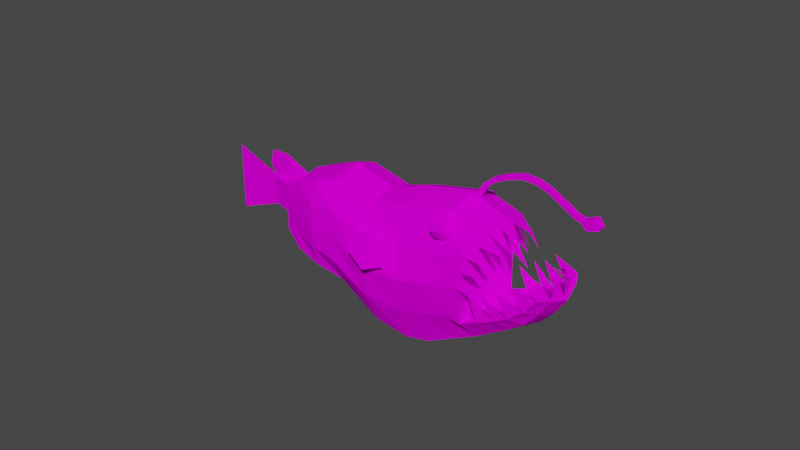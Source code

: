 # Source: Anglerfish.blend  (saved by Blender 2.90.8; exported with 4.5.12 LTS)
import bpy
from mathutils import Matrix  # noqa: F401  (used for matrix-valued properties, if any)

bpy.ops.wm.read_factory_settings(use_empty=True)
scene = bpy.context.scene
scene.name = 'Scene'

# ---- collections
col_collection = bpy.data.collections.new('Collection'); scene.collection.children.link(col_collection)

# ---- images (referenced by path relative to the original .blend; pixels are not part of the script)
import os
ASSET_DIR = os.environ.get("B2B_ASSET_DIR", "")  # directory of the original .blend (textures are referenced by path, not embedded)
HERE = os.path.dirname(os.path.abspath(__file__))  # packed textures are extracted next to this script under _unpacked/

def load_image(name, relpath, width, height, colorspace="sRGB"):
    """Load a texture the original file referenced (path relative to the .blend, or extracted next to this script)."""
    p = next((c for c in (os.path.join(HERE, relpath), os.path.join(ASSET_DIR, relpath)) if relpath and os.path.exists(c)), "")
    if p:
        img = bpy.data.images.load(p, check_existing=True)
        img.name = name
    else:  # same state as the original file: an image datablock whose file is absent (Cycles renders it pink)
        img = bpy.data.images.new(name, width, height)
        img.source = "FILE"
        img.filepath = "//" + (relpath or name)
    img.colorspace_settings.name = colorspace
    return img
img_anglerfish_png = load_image('anglerfish.png', 'anglerfish.png', 1024, 1024, 'sRGB')

# ---- materials (node trees are filled in below, after node groups)
mat_m_anglerfish = bpy.data.materials.new('m_anglerfish')
mat_m_anglerfish.use_transparent_shadow = False

# ---- material node trees
mat_m_anglerfish.use_nodes = True; mat_m_anglerfish.node_tree.nodes.clear()
_N = mat_m_anglerfish.node_tree.nodes; _L = mat_m_anglerfish.node_tree.links
n0 = _N.new('ShaderNodeBsdfPrincipled'); n0.name = 'Principled BSDF'; n0.location = (10, 300)
n0.distribution = 'GGX'
n0.subsurface_method = 'BURLEY'
n0.inputs[2].default_value = 0.0
n0.inputs[3].default_value = 1.45
n0.inputs[13].default_value = 0.0
n0.inputs[27].default_value = (0.0, 0.0, 0.0, 1.0)
n0.inputs[28].default_value = 1.0
n1 = _N.new('ShaderNodeOutputMaterial'); n1.name = 'Material Output'; n1.location = (300, 300)
n2 = _N.new('ShaderNodeTexImage'); n2.name = 'Image Texture'; n2.location = (-480, 255)
n2.image = img_anglerfish_png
n2.interpolation = 'Closest'
n3 = _N.new('ShaderNodeMix'); n3.name = 'Mix'; n3.location = (-183, 149)
n3.data_type = 'RGBA'
n3.blend_type = 'OVERLAY'
n3.inputs[0].default_value = 1.0
n4 = _N.new('ShaderNodeVertexColor'); n4.name = 'Vertex Color'; n4.location = (-469, -6)
_L.new(n0.outputs[0], n1.inputs[0])
_L.new(n3.outputs[2], n0.inputs[0])
_L.new(n2.outputs[0], n3.inputs[6])
_L.new(n4.outputs[0], n3.inputs[7])
n1.is_active_output = True

# ---- world
world_world = bpy.data.worlds.new('World'); scene.world = world_world
world_world.use_nodes = True; world_world.node_tree.nodes.clear()
_N = world_world.node_tree.nodes; _L = world_world.node_tree.links
n0 = _N.new('ShaderNodeOutputWorld'); n0.name = 'World Output'; n0.location = (300, 300)
n1 = _N.new('ShaderNodeBackground'); n1.name = 'Background'; n1.location = (10, 300)
n1.inputs[0].default_value = (0.05088, 0.05088, 0.05088, 1.0)
_L.new(n1.outputs[0], n0.inputs[0])
n0.is_active_output = True
world_world.color = (0.05088, 0.05088, 0.05088)
world_world.use_sun_shadow = False
world_world.sun_shadow_jitter_overblur = 0.0

# ---- meshes
me_cube_001 = bpy.data.meshes.new('Cube.001')
me_cube_001.from_pydata([(-1.0, 1.0, -1.0), (1.0, -1.0, -1.0), (1.693, -1.0, -0.03218), (1.693, 1.0, -0.03218), (44.62, 2.356, 2.436), (-62.01, -12.7, -10.26), (-73.48, -12.11, -6.542), (27.82, -10.82, -6.773), (14.67, -10.82, -1.059), (-15.53, -10.82, -10.62), (-35.38, -10.82, -4.188), (-54.61, -10.82, -4.507), (-37.4, -10.82, -10.09), (-71.4, -11.02, -9.877), (-77.5, -10.79, -7.69), (-79.26, -3.542, -9.856), (-83.91, -3.542, -8.352), (10.47, -10.82, -9.299), (-11.97, -10.82, -2.025), (-22.0, -10.82, -2.851), (0.5548, -10.82, -10.16), (-64.9, -12.94, -9.319), (-67.78, -13.45, -8.385), (-70.64, -12.84, -7.459), (14.96, -19.08, -4.155), (22.08, -17.55, -6.057), (-30.42, -16.97, -5.796), (-25.45, -19.07, -7.404), (-20.49, -16.97, -9.012), (-50.31, -16.97, -5.902), (-46.04, -17.46, -7.281), (-41.7, -16.97, -8.691), (-73.13, -10.92, -9.319), (-74.85, -10.93, -8.762), (-76.57, -10.92, -8.204), (-81.59, -3.199, -9.104), (-82.75, -3.28, -8.728), (-80.43, -3.28, -9.48), (-6.363, -16.24, -3.844), (-0.7518, -19.07, -5.662), (4.859, -16.24, -7.481), (-16.36, -16.2, -4.678), (-10.72, -19.07, -6.506), (-5.084, -16.2, -8.333), (-88.81, -0.6032, -10.34), (-93.46, -0.6032, -8.837), (-89.97, -0.4484, -9.965), (-91.13, -0.3981, -9.589), (-92.3, -0.4484, -9.213), (-64.05, -13.45, -5.524), (-49.7, -13.45, -10.17), (-53.33, -16.2, -8.993), (-56.92, -16.84, -7.827), (-60.5, -16.2, -6.669), (-16.69, -21.25, -6.154), (-26.4, -22.78, -4.62), (-19.08, -19.92, -4.96), (-33.3, -24.42, -5.34), (-31.5, -25.42, -6.236), (-22.26, -25.07, -6.679), (19.15, -10.82, -8.036), (-2.64, -10.82, -1.199), (12.93, -16.9, -6.48), (8.793, -19.07, -4.841), (4.653, -16.9, -3.201), (47.01, -8.929, -2.163), (44.0, -14.01, -2.097), (27.89, -16.84, -5.3), (33.69, -16.14, -4.543), (37.48, -15.64, -3.98), (41.45, -14.72, -3.107), (45.39, -9.308, -3.222), (42.52, -9.687, -4.234), (38.12, -10.07, -5.066), (32.97, -10.44, -5.92), (29.32, -16.83, -3.05), (18.52, -18.32, -5.106), (10.86, -17.98, -5.66), (6.723, -17.98, -4.021), (1.007, -13.86, -2.2), (13.71, -14.18, -1.751), (25.25, -17.98, -3.649), (21.12, -16.63, -4.391), (32.43, -15.65, -2.235), (23.49, -9.94, -1.717), (23.11, -11.97, -2.536), (12.75, -17.54, -2.442), (13.85, -18.31, -3.299), (23.07, -14.0, -3.115), (24.53, -17.07, -4.202), (46.18, -7.007, -2.239), (38.55, -8.717, -1.656), (38.43, -1.295, -1.453), (44.15, -4.651, -1.628), (44.25, -2.185, -1.577), (15.91, -5.411, -0.8973), (24.83, -7.981, -1.469), (28.7, -5.781, -1.593), (22.92, -3.405, -0.9232), (22.35, -6.173, -0.9635), (-0.08913, 1.0, 0.08422), (-1.0, -1.0, -1.0), (-0.08913, -1.0, 0.08422), (1.0, 1.0, -1.0), (2.578, 1.0, 0.7422), (2.578, -1.0, 0.7422), (3.988, -1.0, 0.5603), (3.988, 1.0, 0.5603), (10.55, -1.0, 1.73), (10.55, 1.0, 1.73), (11.8, 1.0, 1.529), (11.8, -1.0, 1.529), (7.79, -1.0, 1.103), (6.537, -1.0, 1.303), (6.537, 1.0, 1.303), (7.79, 1.0, 1.103), (3.909, 1.0, 0.5512), (3.909, -1.0, 0.5512), (2.656, -1.0, 0.7513), (2.656, 1.0, 0.7513), (34.1, 1.0, 2.085), (34.35, 1.0, 1.83), (34.35, -1.0, 1.83), (34.1, -1.0, 2.085), (13.16, -1.0, 1.972), (19.13, -1.0, 2.217), (25.22, -1.0, 2.25), (25.48, -1.0, 1.996), (19.64, -1.0, 1.969), (13.98, -1.0, 1.738), (13.98, 1.0, 1.738), (19.64, 1.0, 1.969), (19.13, 1.0, 2.217), (13.16, 1.0, 1.972), (31.09, -1.0, 2.136), (31.35, -1.0, 1.881), (31.35, 1.0, 1.881), (31.09, 1.0, 2.136), (25.48, 1.0, 1.996), (25.22, 1.0, 2.25), (40.85, 1.0, 2.047), (40.44, 1.0, 1.796), (40.44, -1.0, 1.796), (40.85, -1.0, 2.047), (37.77, -1.0, 1.755), (37.77, 1.0, 1.755), (37.51, 1.0, 2.01), (37.51, -1.0, 2.01), (47.86, 1.0, 2.046), (48.27, 1.0, 2.297), (48.27, -1.0, 2.297), (47.86, -1.0, 2.046), (44.33, -2.356, 1.745), (44.33, 2.356, 1.745), (44.62, -2.356, 2.436), (-62.01, 12.7, -10.26), (-73.48, 12.11, -6.542), (27.82, 10.82, -6.773), (-61.32, 0.0, -10.48), (-74.39, 0.0, -6.248), (28.91, 0.0, -7.125), (-15.53, 10.82, -10.62), (-35.38, 10.82, -4.188), (-36.44, 0.0, -3.844), (-13.84, 0.0, -11.17), (-54.61, 10.82, -4.507), (-36.31, 0.0, -10.44), (-37.4, 10.82, -10.09), (-55.92, 0.0, -4.084), (-71.4, 11.02, -9.877), (-77.5, 10.79, -7.69), (-70.28, 0.0, -10.24), (-76.77, 0.0, -7.024), (-83.91, 3.542, -8.352), (-79.26, 3.542, -9.856), (-78.47, 0.0, -10.11), (-84.92, 0.0, -8.024), (10.47, 10.82, -9.299), (-13.4, 0.0, -1.564), (-11.97, 10.82, -2.025), (12.17, 0.0, -9.848), (-22.0, 10.82, -2.851), (2.382, 0.0, -10.75), (0.5548, 10.82, -10.16), (-23.31, 0.0, -2.428), (-64.9, 12.94, -9.319), (-67.78, 13.45, -8.385), (-70.64, 12.84, -7.459), (12.75, 17.54, -2.442), (14.96, 19.08, -4.155), (22.08, 17.55, -6.057), (8.562, 0.0, -2.543), (10.75, 0.0, -4.256), (22.08, 0.0, -6.057), (-30.42, 16.97, -5.796), (-25.45, 19.07, -7.404), (-20.49, 16.97, -9.012), (-50.31, 16.97, -5.902), (-46.04, 17.46, -7.281), (-41.7, 16.97, -8.691), (-73.13, 10.92, -9.319), (-74.85, 10.93, -8.762), (-76.57, 10.92, -8.204), (-80.43, 3.28, -9.48), (-81.59, 3.199, -9.104), (-82.75, 3.28, -8.728), (-105.7, 0.0, -12.43), (-114.3, 0.0, -9.649), (-117.1, 0.0, -8.721), (-6.363, 16.24, -3.844), (-0.7518, 19.07, -5.662), (4.859, 16.24, -7.481), (-16.36, 16.2, -4.678), (-10.72, 19.07, -6.506), (-5.084, 16.2, -8.333), (-88.81, 0.6032, -10.34), (-93.46, 0.6032, -8.837), (-88.6, 0.0, -10.41), (-93.89, 0.0, -8.696), (-89.97, 0.4484, -9.965), (-91.13, 0.3981, -9.589), (-92.3, 0.4484, -9.213), (-92.57, 0.0, -9.125), (-91.24, 0.0, -9.553), (-89.92, 0.0, -9.982), (-111.4, 0.0, -10.58), (-108.5, 0.0, -11.51), (-64.05, 13.45, -5.524), (-41.49, 0.0, -10.5), (-49.7, 13.45, -10.17), (-65.15, 0.0, -5.166), (-53.33, 16.2, -8.993), (-56.92, 16.84, -7.827), (-60.5, 16.2, -6.669), (-35.04, 0.0, -11.77), (-45.04, 0.0, -11.15), (-22.26, 25.07, -6.679), (-33.3, 24.42, -5.34), (-31.5, 25.42, -6.236), (-26.4, 22.78, -4.62), (-16.69, 21.25, -6.154), (-19.08, 19.92, -4.96), (-91.08, 0.0, -6.919), (-99.08, 0.0, -7.362), (-98.29, 0.0, -8.244), (19.15, 10.82, -8.036), (-3.756, 0.0, -0.7475), (-2.64, 10.82, -1.199), (20.54, 0.0, -8.486), (12.93, 16.9, -6.48), (8.793, 19.07, -4.841), (4.653, 16.9, -3.201), (47.01, 8.929, -2.163), (49.63, 0.0, -2.336), (44.0, 14.01, -2.097), (48.36, 0.0, -2.382), (27.89, 16.84, -5.3), (33.69, 16.14, -4.543), (37.48, 15.64, -3.98), (41.45, 14.72, -3.107), (43.97, 0.0, -3.294), (40.72, 0.0, -4.184), (36.32, 0.0, -4.849), (30.93, 0.0, -5.639), (34.19, 0.0, -6.262), (39.47, 0.0, -5.399), (44.54, 0.0, -4.506), (47.93, 0.0, -3.411), (45.39, 9.308, -3.222), (42.52, 9.687, -4.234), (38.12, 10.07, -5.066), (32.97, 10.44, -5.92), (14.67, 10.82, -1.059), (17.16, 0.0, -0.7356), (25.54, 0.0, -6.43), (29.32, 16.83, -3.05), (18.52, 18.32, -5.106), (10.86, 17.98, -5.66), (6.723, 17.98, -4.021), (1.007, 13.86, -2.2), (13.71, 14.18, -1.751), (25.25, 17.98, -3.649), (21.12, 16.63, -4.391), (32.43, 15.65, -2.235), (23.49, 9.94, -1.717), (23.11, 11.97, -2.536), (13.85, 18.31, -3.299), (23.07, 14.0, -3.115), (24.53, 17.07, -4.202), (46.18, 7.007, -2.239), (38.55, 8.717, -1.656), (38.43, 1.295, -1.453), (44.15, 4.651, -1.628), (44.25, 2.185, -1.577), (15.91, 5.411, -0.8973), (24.83, 7.981, -1.469), (28.7, 5.781, -1.593), (22.92, 3.405, -0.9232), (22.35, 6.173, -0.9635), (-7.456, -10.63, -1.766), (-8.769, -11.45, -2.119), (-8.485, -12.57, -2.496), (-6.68, -13.7, -2.796), (-3.838, -14.52, -2.938), (-4.898, -10.32, -1.531), (-1.78, -10.63, -1.477), (1.062, -11.45, -1.619), (2.867, -12.57, -1.919), (3.151, -13.7, -2.296), (1.838, -14.52, -2.65), (-0.7198, -14.82, -2.885), (-3.558, -13.08, -1.433), (-2.017, -15.71, -1.543), (-0.688, -17.49, -1.831), (0.07233, -17.96, -2.22), (0.0607, -16.98, -2.606), (-6.396, -13.08, -1.577), (-6.932, -15.71, -1.793), (-6.364, -17.49, -2.119), (-4.843, -17.96, -2.47), (-2.777, -16.98, -2.75), (-1.701, 10.62, -1.473), (1.142, 11.44, -1.615), (2.947, 12.57, -1.915), (3.231, 13.69, -2.292), (1.918, 14.51, -2.646), (-4.819, 10.32, -1.527), (-7.377, 10.62, -1.762), (-8.69, 11.44, -2.115), (-8.406, 12.57, -2.492), (-6.601, 13.69, -2.792), (-3.759, 14.51, -2.934), (-0.6407, 14.82, -2.881), (-6.317, 13.07, -1.573), (-6.853, 15.7, -1.789), (-6.285, 17.48, -2.115), (-4.764, 17.95, -2.466), (-2.698, 16.97, -2.746), (-3.478, 13.07, -1.429), (-1.938, 15.7, -1.539), (-0.6089, 17.48, -1.827), (0.1515, 17.95, -2.216), (0.1398, 16.97, -2.602)], [(274, 193), (263, 274)], [(101, 102, 100, 0), (0, 100, 3, 103), (103, 3, 2, 1), (1, 2, 102, 101), (0, 103, 1, 101), (2, 3, 107, 106), (102, 2, 106, 105), (3, 100, 104, 107), (128, 131, 138, 127), (132, 125, 126, 139), (131, 132, 139, 138), (126, 127, 135, 134), (139, 126, 134, 137), (127, 138, 136, 135), (153, 4, 149, 148), (4, 154, 150, 149), (140, 143, 154, 4), (141, 140, 4, 153), (191, 273, 8, 80, 86), (53, 49, 6, 23), (248, 160, 7, 60), (230, 159, 6, 49), (6, 159, 172, 14), (184, 163, 10, 19), (166, 164, 9, 12), (41, 19, 10, 26), (228, 166, 12, 50), (163, 168, 11, 10), (26, 10, 11, 29), (158, 5, 13, 171), (23, 6, 14, 34), (171, 13, 15, 175), (14, 172, 176, 16), (34, 14, 16, 36), (35, 36, 48, 47), (64, 79, 61, 18, 38), (246, 178, 18, 61), (182, 180, 17, 20), (164, 182, 20, 9), (38, 18, 19, 41), (178, 184, 19, 18), (17, 40, 43, 20), (40, 39, 42, 43), (39, 38, 41, 42), (60, 62, 40, 17), (62, 77, 63, 39, 40), (63, 78, 64, 38, 39), (37, 35, 47, 46), (16, 176, 218, 45), (15, 37, 46, 44), (13, 32, 37, 15), (32, 33, 35, 37), (33, 34, 36, 35), (5, 21, 32, 13), (21, 22, 33, 32), (22, 23, 34, 33), (9, 28, 31, 12), (28, 27, 30, 31), (27, 26, 29, 30), (20, 43, 28, 9), (43, 42, 27, 28), (42, 41, 26, 27), (50, 51, 21, 5), (51, 52, 22, 21), (52, 53, 23, 22), (260, 70, 66, 90, 255), (193, 192, 24, 76, 25), (192, 191, 86, 87, 24), (48, 45, 218, 222), (44, 46, 224, 217), (46, 47, 223, 224), (47, 48, 222, 223), (175, 15, 44, 217), (36, 16, 45, 48), (30, 29, 53, 52), (31, 30, 52, 51), (12, 31, 51, 50), (158, 228, 50, 5), (168, 230, 49, 11), (29, 11, 49, 53), (41, 42, 54, 56), (56, 54, 59, 55), (55, 59, 58, 57), (24, 87, 78, 63), (25, 76, 77, 62), (7, 25, 62, 60), (273, 246, 61, 8), (86, 80, 79, 64), (180, 248, 60, 17), (253, 255, 90, 65), (71, 267, 253, 65), (70, 71, 65, 66), (25, 7, 74, 67), (67, 74, 73, 68), (68, 73, 72, 69), (69, 72, 71, 70), (7, 160, 264, 74), (74, 264, 265, 73), (73, 265, 266, 72), (72, 266, 267, 71), (193, 25, 67, 263), (263, 67, 68, 262), (262, 68, 69, 261), (261, 69, 70, 260), (86, 87, 24), (273, 8, 95), (70, 69, 75), (69, 68, 81), (77, 76, 24, 63), (78, 87, 86, 64), (79, 80, 8, 61), (68, 67, 82), (70, 66, 83), (8, 80, 84), (80, 86, 85), (86, 87, 88), (24, 87, 89), (66, 90, 91), (65, 90, 66), (90, 255, 94, 93), (95, 8, 96), (93, 94, 92), (273, 95, 99, 98), (98, 99, 97), (145, 141, 142, 144), (102, 105, 104, 100), (119, 114, 115, 116), (118, 113, 114, 119), (115, 110, 111, 112), (112, 111, 108, 113), (116, 115, 112, 117), (117, 112, 113, 118), (114, 109, 110, 115), (113, 108, 109, 114), (104, 119, 116, 107), (105, 118, 119, 104), (107, 116, 117, 106), (106, 117, 118, 105), (110, 130, 129, 111), (130, 131, 128, 129), (108, 124, 133, 109), (124, 125, 132, 133), (109, 133, 130, 110), (133, 132, 131, 130), (111, 129, 124, 108), (129, 128, 125, 124), (128, 127, 126, 125), (135, 122, 123, 134), (139, 137, 136, 138), (137, 120, 121, 136), (136, 121, 122, 135), (134, 123, 120, 137), (153, 148, 151, 152), (146, 140, 141, 145), (144, 142, 143, 147), (147, 143, 140, 146), (123, 147, 146, 120), (122, 144, 147, 123), (120, 146, 145, 121), (121, 145, 144, 122), (149, 150, 151, 148), (152, 151, 150, 154), (142, 152, 154, 143), (141, 153, 152, 142), (191, 188, 280, 272, 273), (233, 187, 156, 227), (248, 245, 157, 160), (230, 227, 156, 159), (156, 170, 172, 159), (184, 181, 162, 163), (166, 167, 161, 164), (212, 194, 162, 181), (228, 229, 167, 166), (163, 162, 165, 168), (194, 197, 165, 162), (158, 171, 169, 155), (187, 202, 170, 156), (171, 175, 174, 169), (170, 173, 176, 172), (202, 205, 173, 170), (204, 220, 221, 205), (251, 209, 179, 247, 279), (246, 247, 179, 178), (182, 183, 177, 180), (164, 161, 183, 182), (209, 212, 181, 179), (178, 179, 181, 184), (177, 183, 214, 211), (211, 214, 213, 210), (210, 213, 212, 209), (245, 177, 211, 249), (249, 211, 210, 250, 277), (250, 210, 209, 251, 278), (203, 219, 220, 204), (173, 216, 218, 176), (174, 215, 219, 203), (169, 174, 203, 200), (200, 203, 204, 201), (201, 204, 205, 202), (155, 169, 200, 185), (185, 200, 201, 186), (186, 201, 202, 187), (161, 167, 199, 196), (196, 199, 198, 195), (195, 198, 197, 194), (183, 161, 196, 214), (214, 196, 195, 213), (213, 195, 194, 212), (229, 155, 185, 231), (231, 185, 186, 232), (232, 186, 187, 233), (260, 255, 289, 254, 259), (193, 190, 276, 189, 192), (192, 189, 286, 188, 191), (221, 222, 218, 216), (215, 217, 224, 219), (219, 224, 223, 220), (220, 223, 222, 221), (175, 217, 215, 174), (205, 221, 216, 173), (222, 207, 208, 218), (217, 206, 226, 224), (223, 225, 207, 222), (224, 226, 225, 223), (198, 232, 233, 197), (199, 231, 232, 198), (167, 229, 231, 199), (158, 155, 229, 228), (168, 165, 227, 230), (197, 233, 227, 165), (166, 234, 235, 228), (212, 241, 240, 213), (241, 239, 236, 240), (239, 237, 238, 236), (172, 242, 243, 176), (218, 244, 243, 176), (189, 250, 278, 286), (190, 249, 277, 276), (157, 245, 249, 190), (273, 272, 247, 246), (188, 251, 279, 280), (180, 177, 245, 248), (253, 252, 289, 255), (268, 252, 253, 267), (259, 254, 252, 268), (190, 256, 271, 157), (256, 257, 270, 271), (257, 258, 269, 270), (258, 259, 268, 269), (157, 271, 264, 160), (271, 270, 265, 264), (270, 269, 266, 265), (269, 268, 267, 266), (193, 263, 256, 190), (263, 262, 257, 256), (262, 261, 258, 257), (261, 260, 259, 258), (188, 189, 286), (273, 294, 272), (259, 275, 258), (258, 281, 257), (277, 250, 189, 276), (278, 251, 188, 286), (279, 247, 272, 280), (257, 282, 256), (259, 283, 254), (272, 284, 280), (280, 285, 188), (188, 287, 286), (189, 288, 286), (254, 290, 289), (252, 254, 289), (289, 292, 293, 255), (294, 295, 272), (292, 291, 293), (273, 297, 298, 294), (297, 296, 298), (310, 309, 315), (308, 307, 313, 314), (306, 305, 311, 312), (309, 308, 314, 315), (307, 306, 312, 313), (305, 304, 311), (310, 315, 320), (314, 313, 318, 319), (312, 311, 316, 317), (315, 314, 319, 320), (313, 312, 317, 318), (311, 304, 316), (319, 318, 301, 302), (317, 316, 299, 300), (320, 319, 302, 303), (318, 317, 300, 301), (316, 304, 299), (310, 320, 303), (332, 331, 337), (330, 329, 335, 336), (328, 327, 333, 334), (331, 330, 336, 337), (329, 328, 334, 335), (327, 326, 333), (332, 337, 342), (336, 335, 340, 341), (334, 333, 338, 339), (337, 336, 341, 342), (335, 334, 339, 340), (333, 326, 338), (341, 340, 323, 324), (339, 338, 321, 322), (342, 341, 324, 325), (340, 339, 322, 323), (338, 326, 321), (332, 342, 325)])
_uv = me_cube_001.uv_layers.new(name='UVMap')
_uv.uv.foreach_set('vector', [0.3622, 0.5434, 0.4159, 0.5424, 0.4198, 0.5501, 0.3661, 0.5511, 0.3622, 0.5434, 0.4159, 0.5424, 0.4198, 0.5501, 0.3661, 0.5511, 0.3622, 0.5434, 0.4159, 0.5424, 0.4198, 0.5501, 0.3661, 0.5511, 0.3622, 0.5434, 0.4159, 0.5424, 0.4198, 0.5501, 0.3661, 0.5511, 0.2069, 0.6602, 0.2357, 0.6602, 0.2357, 0.6889, 0.2069, 0.6889, 0.3622, 0.5434, 0.4159, 0.5424, 0.4198, 0.5501, 0.3661, 0.5511, 0.3622, 0.5434, 0.4159, 0.5424, 0.4198, 0.5501, 0.3661, 0.5511, 0.3622, 0.5434, 0.4159, 0.5424, 0.4198, 0.5501, 0.3661, 0.5511, 0.3622, 0.5434, 0.4159, 0.5424, 0.4198, 0.5501, 0.3661, 0.5511, 0.3622, 0.5434, 0.4159, 0.5424, 0.4198, 0.5501, 0.3661, 0.5511, 0.3622, 0.5434, 0.4159, 0.5424, 0.4198, 0.5501, 0.3661, 0.5511, 0.3622, 0.5434, 0.4159, 0.5424, 0.4198, 0.5501, 0.3661, 0.5511, 0.3622, 0.5434, 0.4159, 0.5424, 0.4198, 0.5501, 0.3661, 0.5511, 0.3622, 0.5434, 0.4159, 0.5424, 0.4198, 0.5501, 0.3661, 0.5511, 0.3302, 0.9467, 0.3308, 0.9295, 0.3219, 0.9276, 0.3218, 0.9322, 0.3308, 0.9295, 0.3288, 0.9354, 0.3132, 0.9293, 0.3219, 0.9276, 0.3414, 0.934, 0.3375, 0.9334, 0.3288, 0.9354, 0.3308, 0.9295, 0.3491, 0.9358, 0.3414, 0.934, 0.3308, 0.9295, 0.3302, 0.9467, 0.6948, 0.4048, 0.6786, 0.3944, 0.6928, 0.3708, 0.6979, 0.3638, 0.703, 0.3569, 0.6678, 0.4072, 0.6713, 0.3956, 0.7068, 0.3959, 0.7023, 0.4077, 0.5581, 0.4357, 0.5146, 0.3673, 0.5281, 0.3364, 0.5479, 0.3444, 0.7148, 0.3568, 0.732, 0.3847, 0.7068, 0.3959, 0.6713, 0.3956, 0.7068, 0.3959, 0.732, 0.3847, 0.735, 0.3925, 0.7263, 0.4152, 0.6142, 0.2944, 0.646, 0.3101, 0.6245, 0.3337, 0.601, 0.3105, 0.6183, 0.5195, 0.5791, 0.515, 0.5903, 0.4086, 0.6261, 0.4319, 0.5922, 0.3342, 0.601, 0.3105, 0.6245, 0.3337, 0.6161, 0.3584, 0.6441, 0.5082, 0.6183, 0.5195, 0.6261, 0.4319, 0.6625, 0.4399, 0.646, 0.3101, 0.693, 0.3379, 0.6515, 0.3671, 0.6245, 0.3337, 0.6161, 0.3584, 0.6245, 0.3337, 0.6515, 0.3671, 0.6453, 0.3889, 0.6855, 0.4824, 0.6937, 0.4439, 0.7133, 0.4362, 0.7194, 0.4876, 0.7023, 0.4077, 0.7068, 0.3959, 0.7263, 0.4152, 0.7245, 0.4189, 0.7194, 0.4876, 0.7133, 0.4362, 0.7349, 0.4447, 0.7279, 0.4801, 0.7263, 0.4152, 0.735, 0.3925, 0.7407, 0.3824, 0.7499, 0.407, 0.7245, 0.4189, 0.7263, 0.4152, 0.7499, 0.407, 0.7462, 0.4189, 0.7428, 0.4282, 0.7463, 0.4189, 0.781, 0.4204, 0.7775, 0.4327, 0.5328, 0.3116, 0.5442, 0.3015, 0.5555, 0.2915, 0.578, 0.3063, 0.5602, 0.3256, 0.5667, 0.2726, 0.5902, 0.2832, 0.578, 0.3165, 0.5555, 0.3065, 0.5477, 0.5024, 0.5296, 0.4943, 0.5105, 0.3553, 0.5347, 0.3653, 0.5791, 0.515, 0.5477, 0.5024, 0.5347, 0.3653, 0.5903, 0.4086, 0.5602, 0.3256, 0.578, 0.3063, 0.601, 0.2975, 0.5922, 0.3325, 0.5902, 0.2832, 0.6142, 0.2944, 0.601, 0.3105, 0.578, 0.3165, 0.5105, 0.3638, 0.5281, 0.3436, 0.5717, 0.3839, 0.5347, 0.3786, 0.5281, 0.3436, 0.5442, 0.3344, 0.5819, 0.3582, 0.5717, 0.3839, 0.5442, 0.3344, 0.5602, 0.3256, 0.5922, 0.3325, 0.5819, 0.3582, 0.4896, 0.3503, 0.5087, 0.3279, 0.5281, 0.3436, 0.5105, 0.3638, 0.5087, 0.3279, 0.5147, 0.3238, 0.5208, 0.3197, 0.5442, 0.3344, 0.5281, 0.3436, 0.5208, 0.3197, 0.5268, 0.3156, 0.5328, 0.3116, 0.5602, 0.3256, 0.5442, 0.3344, 0.7388, 0.4368, 0.7428, 0.4282, 0.7775, 0.4327, 0.7729, 0.4454, 0.7501, 0.4071, 0.7412, 0.3826, 0.7857, 0.4041, 0.7821, 0.4107, 0.7351, 0.4446, 0.7388, 0.4368, 0.7729, 0.4454, 0.7676, 0.4583, 0.7133, 0.4362, 0.717, 0.4308, 0.7387, 0.4367, 0.7349, 0.4447, 0.717, 0.4308, 0.7209, 0.4246, 0.7427, 0.4281, 0.7387, 0.4367, 0.7209, 0.4246, 0.7245, 0.4189, 0.7462, 0.4189, 0.7427, 0.4281, 0.6937, 0.4439, 0.6962, 0.432, 0.717, 0.4308, 0.7133, 0.4362, 0.6962, 0.432, 0.6981, 0.4198, 0.7209, 0.4246, 0.717, 0.4308, 0.6981, 0.4198, 0.7023, 0.4077, 0.7245, 0.4189, 0.7209, 0.4246, 0.5903, 0.4086, 0.597, 0.3837, 0.6289, 0.4075, 0.6261, 0.4319, 0.597, 0.3837, 0.6062, 0.3705, 0.6371, 0.3977, 0.6289, 0.4075, 0.6062, 0.3705, 0.6161, 0.3584, 0.6453, 0.3889, 0.6371, 0.3977, 0.5347, 0.3653, 0.5717, 0.369, 0.597, 0.3837, 0.5903, 0.4086, 0.5717, 0.369, 0.5819, 0.3516, 0.6062, 0.3705, 0.597, 0.3837, 0.5819, 0.3516, 0.5922, 0.3342, 0.6161, 0.3584, 0.6062, 0.3705, 0.6625, 0.4399, 0.662, 0.4261, 0.6962, 0.432, 0.6937, 0.4439, 0.662, 0.4261, 0.6646, 0.4162, 0.6981, 0.4198, 0.6962, 0.432, 0.6646, 0.4162, 0.6678, 0.4072, 0.7023, 0.4077, 0.6981, 0.4198, 0.4407, 0.2267, 0.4391, 0.2603, 0.4364, 0.256, 0.4347, 0.2464, 0.4273, 0.2286, 0.7239, 0.4051, 0.7004, 0.4051, 0.7088, 0.3531, 0.7164, 0.3552, 0.7239, 0.3573, 0.7004, 0.4051, 0.6948, 0.4048, 0.703, 0.3569, 0.7059, 0.355, 0.7088, 0.3531, 0.781, 0.4204, 0.7821, 0.4107, 0.7857, 0.4041, 0.7852, 0.419, 0.7676, 0.4583, 0.7729, 0.4454, 0.7765, 0.4481, 0.7718, 0.4644, 0.7729, 0.4454, 0.7775, 0.4327, 0.781, 0.4332, 0.7765, 0.4481, 0.7775, 0.4327, 0.781, 0.4204, 0.7852, 0.419, 0.781, 0.4332, 0.7281, 0.4799, 0.7351, 0.4446, 0.7676, 0.4583, 0.7718, 0.4644, 0.7463, 0.4189, 0.7501, 0.4071, 0.7821, 0.4107, 0.781, 0.4204, 0.6371, 0.3977, 0.6453, 0.3889, 0.6678, 0.4072, 0.6646, 0.4162, 0.6289, 0.4075, 0.6371, 0.3977, 0.6646, 0.4162, 0.662, 0.4261, 0.6261, 0.4319, 0.6289, 0.4075, 0.662, 0.4261, 0.6625, 0.4399, 0.6855, 0.4824, 0.6441, 0.5082, 0.6625, 0.4399, 0.6937, 0.4439, 0.693, 0.3379, 0.7148, 0.3568, 0.6713, 0.3956, 0.6515, 0.3671, 0.6453, 0.3889, 0.6515, 0.3671, 0.6713, 0.3956, 0.6678, 0.4072, 0.6801, 0.4998, 0.6886, 0.3029, 0.7937, 0.3715, 0.7629, 0.4789, 0.7849, 0.4337, 0.8115, 0.3801, 0.8704, 0.3904, 0.7983, 0.4677, 0.7983, 0.4677, 0.8704, 0.3904, 0.9526, 0.4685, 0.9135, 0.5002, 0.5056, 0.3188, 0.5091, 0.3159, 0.5268, 0.3228, 0.5208, 0.3255, 0.4867, 0.3207, 0.4962, 0.3199, 0.5147, 0.3283, 0.5087, 0.3311, 0.5281, 0.3364, 0.5451, 0.3189, 0.5671, 0.3292, 0.5479, 0.3444, 0.5156, 0.2508, 0.5667, 0.2726, 0.5555, 0.3065, 0.5132, 0.2887, 0.5125, 0.3129, 0.5129, 0.3008, 0.5442, 0.3132, 0.5328, 0.32, 0.5296, 0.4943, 0.4998, 0.4376, 0.4896, 0.3463, 0.5105, 0.3553, 0.4245, 0.2295, 0.4273, 0.2286, 0.4347, 0.2464, 0.4336, 0.2504, 0.4982, 0.3192, 0.4797, 0.3198, 0.4789, 0.313, 0.4969, 0.3161, 0.5061, 0.3163, 0.4982, 0.3192, 0.4969, 0.3161, 0.5019, 0.3165, 0.5451, 0.3189, 0.5281, 0.3364, 0.5172, 0.3325, 0.531, 0.3181, 0.531, 0.3181, 0.5172, 0.3325, 0.5079, 0.3279, 0.519, 0.3173, 0.519, 0.3173, 0.5079, 0.3279, 0.5014, 0.3232, 0.5122, 0.3169, 0.5122, 0.3169, 0.5014, 0.3232, 0.4982, 0.3192, 0.5061, 0.3163, 0.5281, 0.3364, 0.5146, 0.3673, 0.5021, 0.3584, 0.5172, 0.3325, 0.5172, 0.3325, 0.5021, 0.3584, 0.4908, 0.3466, 0.5079, 0.3279, 0.5079, 0.3279, 0.4908, 0.3466, 0.4828, 0.3315, 0.5014, 0.3232, 0.5014, 0.3232, 0.4828, 0.3315, 0.4797, 0.3198, 0.4982, 0.3192, 0.4861, 0.2573, 0.4867, 0.3207, 0.4531, 0.2878, 0.4679, 0.242, 0.4679, 0.242, 0.4531, 0.2878, 0.4463, 0.2746, 0.457, 0.2343, 0.457, 0.2343, 0.4463, 0.2746, 0.4424, 0.2671, 0.4478, 0.2291, 0.4929, 0.2881, 0.5122, 0.3169, 0.5061, 0.3163, 0.4871, 0.2941, 0.4466, 0.2063, 0.4794, 0.2353, 0.4794, 0.2353, 0.4466, 0.2064, 0.4466, 0.2064, 0.4466, 0.2064, 0.1321, 0.1627, 0.1492, 0.1256, 0.1611, 0.143, 0.1321, 0.1627, 0.1492, 0.1256, 0.1611, 0.143, 0.5147, 0.3283, 0.4962, 0.3199, 0.5056, 0.3188, 0.5208, 0.3255, 0.5268, 0.3228, 0.5091, 0.3159, 0.5125, 0.3129, 0.5328, 0.32, 0.5442, 0.3132, 0.5129, 0.3008, 0.5132, 0.2887, 0.5555, 0.3065, 0.1321, 0.1627, 0.1492, 0.1256, 0.1611, 0.143, 0.1321, 0.1627, 0.1492, 0.1256, 0.1611, 0.143, 0.1321, 0.1627, 0.1492, 0.1256, 0.1611, 0.143, 0.1321, 0.1627, 0.1492, 0.1256, 0.1611, 0.143, 0.1321, 0.1627, 0.1492, 0.1256, 0.1611, 0.143, 0.1321, 0.1627, 0.1492, 0.1256, 0.1611, 0.143, 0.1321, 0.1627, 0.1492, 0.1256, 0.1611, 0.143, 0.4336, 0.2504, 0.4347, 0.2464, 0.4364, 0.256, 0.1321, 0.1627, 0.1492, 0.1256, 0.1611, 0.143, 0.1754, 0.1666, 0.1321, 0.1627, 0.1492, 0.1256, 0.1611, 0.143, 0.1321, 0.1627, 0.1492, 0.1256, 0.1611, 0.143, 0.1321, 0.1627, 0.1492, 0.1256, 0.1611, 0.143, 0.1754, 0.1666, 0.1328, 0.3349, 0.1271, 0.3334, 0.1328, 0.3178, 0.3622, 0.5434, 0.3661, 0.5511, 0.4198, 0.5501, 0.4159, 0.5424, 0.3622, 0.5434, 0.3661, 0.5511, 0.4198, 0.5501, 0.4159, 0.5424, 0.3622, 0.5434, 0.3661, 0.5511, 0.4198, 0.5501, 0.4159, 0.5424, 0.3622, 0.5434, 0.3661, 0.5511, 0.4198, 0.5501, 0.4159, 0.5424, 0.3622, 0.5434, 0.3661, 0.5511, 0.4198, 0.5501, 0.4159, 0.5424, 0.3622, 0.5434, 0.3661, 0.5511, 0.4198, 0.5501, 0.4159, 0.5424, 0.3622, 0.5434, 0.3661, 0.5511, 0.4198, 0.5501, 0.4159, 0.5424, 0.3622, 0.5434, 0.3661, 0.5511, 0.4198, 0.5501, 0.4159, 0.5424, 0.3622, 0.5434, 0.3661, 0.5511, 0.4198, 0.5501, 0.4159, 0.5424, 0.3622, 0.5434, 0.3661, 0.5511, 0.4198, 0.5501, 0.4159, 0.5424, 0.3622, 0.5434, 0.3661, 0.5511, 0.4198, 0.5501, 0.4159, 0.5424, 0.3622, 0.5434, 0.3661, 0.5511, 0.4198, 0.5501, 0.4159, 0.5424, 0.3622, 0.5434, 0.3661, 0.5511, 0.4198, 0.5501, 0.4159, 0.5424, 0.3622, 0.5434, 0.3661, 0.5511, 0.4198, 0.5501, 0.4159, 0.5424, 0.3622, 0.5434, 0.3661, 0.5511, 0.4198, 0.5501, 0.4159, 0.5424, 0.3622, 0.5434, 0.3661, 0.5511, 0.4198, 0.5501, 0.4159, 0.5424, 0.3622, 0.5434, 0.3661, 0.5511, 0.4198, 0.5501, 0.4159, 0.5424, 0.3622, 0.5434, 0.3661, 0.5511, 0.4198, 0.5501, 0.4159, 0.5424, 0.3622, 0.5434, 0.3661, 0.5511, 0.4198, 0.5501, 0.4159, 0.5424, 0.3622, 0.5434, 0.3661, 0.5511, 0.4198, 0.5501, 0.4159, 0.5424, 0.3622, 0.5434, 0.3661, 0.5511, 0.4198, 0.5501, 0.4159, 0.5424, 0.3622, 0.5434, 0.3661, 0.5511, 0.4198, 0.5501, 0.4159, 0.5424, 0.3622, 0.5434, 0.3661, 0.5511, 0.4198, 0.5501, 0.4159, 0.5424, 0.4403, 0.5375, 0.4403, 0.5457, 0.4398, 0.545, 0.4398, 0.5368, 0.3622, 0.5434, 0.3661, 0.5511, 0.4198, 0.5501, 0.4159, 0.5424, 0.3622, 0.5434, 0.3661, 0.5511, 0.4198, 0.5501, 0.4159, 0.5424, 0.3622, 0.5434, 0.3661, 0.5511, 0.4198, 0.5501, 0.4159, 0.5424, 0.4398, 0.5368, 0.4398, 0.545, 0.4357, 0.545, 0.4357, 0.5368, 0.332, 0.9181, 0.3193, 0.9266, 0.3218, 0.9322, 0.3302, 0.9467, 0.3622, 0.5434, 0.3661, 0.5511, 0.4198, 0.5501, 0.4159, 0.5424, 0.4403, 0.555, 0.4401, 0.5623, 0.4396, 0.5634, 0.4398, 0.5543, 0.3622, 0.5434, 0.3661, 0.5511, 0.4198, 0.5501, 0.4159, 0.5424, 0.4398, 0.545, 0.4398, 0.5543, 0.4357, 0.5543, 0.4357, 0.545, 0.4403, 0.5457, 0.4403, 0.555, 0.4398, 0.5543, 0.4398, 0.545, 0.3622, 0.5434, 0.3661, 0.5511, 0.4198, 0.5501, 0.4159, 0.5424, 0.3622, 0.5434, 0.3661, 0.5511, 0.4198, 0.5501, 0.4159, 0.5424, 0.3132, 0.9293, 0.3219, 0.9276, 0.3218, 0.9322, 0.3193, 0.9266, 0.3302, 0.9467, 0.3218, 0.9322, 0.3219, 0.9276, 0.3308, 0.9295, 0.3491, 0.9358, 0.3302, 0.9467, 0.3308, 0.9295, 0.3414, 0.934, 0.3439, 0.9214, 0.332, 0.9181, 0.3302, 0.9467, 0.3491, 0.9358, 0.7401, 0.3534, 0.7483, 0.4013, 0.7432, 0.3944, 0.7381, 0.3874, 0.7239, 0.3638, 0.6678, 0.4072, 0.7023, 0.4077, 0.7068, 0.3959, 0.6713, 0.3956, 0.5581, 0.4357, 0.5479, 0.3444, 0.5281, 0.3364, 0.5146, 0.3673, 0.7148, 0.3568, 0.6713, 0.3956, 0.7068, 0.3959, 0.732, 0.3847, 0.7068, 0.3959, 0.7263, 0.4152, 0.735, 0.3925, 0.732, 0.3847, 0.6142, 0.2944, 0.601, 0.3105, 0.6245, 0.3337, 0.646, 0.3101, 0.6183, 0.5195, 0.6261, 0.4319, 0.5903, 0.4086, 0.5791, 0.515, 0.5922, 0.3342, 0.6161, 0.3584, 0.6245, 0.3337, 0.601, 0.3105, 0.6441, 0.5082, 0.6625, 0.4399, 0.6261, 0.4319, 0.6183, 0.5195, 0.646, 0.3101, 0.6245, 0.3337, 0.6515, 0.3671, 0.693, 0.3379, 0.6161, 0.3584, 0.6453, 0.3889, 0.6515, 0.3671, 0.6245, 0.3337, 0.6855, 0.4824, 0.7194, 0.4876, 0.7133, 0.4362, 0.6937, 0.4439, 0.7023, 0.4077, 0.7245, 0.4189, 0.7263, 0.4152, 0.7068, 0.3959, 0.7194, 0.4876, 0.7279, 0.4801, 0.7349, 0.4447, 0.7133, 0.4362, 0.7263, 0.4152, 0.7499, 0.407, 0.7407, 0.3824, 0.735, 0.3925, 0.7245, 0.4189, 0.7462, 0.4189, 0.7499, 0.407, 0.7263, 0.4152, 0.7428, 0.4282, 0.7775, 0.4327, 0.781, 0.4204, 0.7463, 0.4189, 0.5328, 0.32, 0.5602, 0.3295, 0.578, 0.3165, 0.5555, 0.3065, 0.5442, 0.3132, 0.5667, 0.2726, 0.5555, 0.3065, 0.578, 0.3165, 0.5902, 0.2832, 0.5477, 0.5024, 0.5347, 0.3653, 0.5105, 0.3553, 0.5296, 0.4943, 0.5791, 0.515, 0.5903, 0.4086, 0.5347, 0.3653, 0.5477, 0.5024, 0.5602, 0.3295, 0.5922, 0.3342, 0.601, 0.3105, 0.578, 0.3165, 0.5902, 0.2832, 0.578, 0.3165, 0.601, 0.3105, 0.6142, 0.2944, 0.5105, 0.3553, 0.5347, 0.3653, 0.5717, 0.369, 0.5281, 0.3417, 0.5281, 0.3417, 0.5717, 0.369, 0.5819, 0.3516, 0.5442, 0.3355, 0.5442, 0.3355, 0.5819, 0.3516, 0.5922, 0.3342, 0.5602, 0.3295, 0.4896, 0.3463, 0.5105, 0.3553, 0.5281, 0.3417, 0.5087, 0.3311, 0.5087, 0.3311, 0.5281, 0.3417, 0.5442, 0.3355, 0.5208, 0.3255, 0.5147, 0.3283, 0.5208, 0.3255, 0.5442, 0.3355, 0.5602, 0.3295, 0.5328, 0.32, 0.5268, 0.3228, 0.7388, 0.4368, 0.7729, 0.4454, 0.7775, 0.4327, 0.7428, 0.4282, 0.7501, 0.4071, 0.7821, 0.4107, 0.7857, 0.4041, 0.7412, 0.3826, 0.7351, 0.4446, 0.7676, 0.4583, 0.7729, 0.4454, 0.7388, 0.4368, 0.7133, 0.4362, 0.7349, 0.4447, 0.7387, 0.4367, 0.717, 0.4308, 0.717, 0.4308, 0.7387, 0.4367, 0.7427, 0.4281, 0.7209, 0.4246, 0.7209, 0.4246, 0.7427, 0.4281, 0.7462, 0.4189, 0.7245, 0.4189, 0.6937, 0.4439, 0.7133, 0.4362, 0.717, 0.4308, 0.6962, 0.432, 0.6962, 0.432, 0.717, 0.4308, 0.7209, 0.4246, 0.6981, 0.4198, 0.6981, 0.4198, 0.7209, 0.4246, 0.7245, 0.4189, 0.7023, 0.4077, 0.5903, 0.4086, 0.6261, 0.4319, 0.6289, 0.4075, 0.597, 0.3837, 0.597, 0.3837, 0.6289, 0.4075, 0.6371, 0.3977, 0.6062, 0.3705, 0.6062, 0.3705, 0.6371, 0.3977, 0.6453, 0.3889, 0.6161, 0.3584, 0.5347, 0.3653, 0.5903, 0.4086, 0.597, 0.3837, 0.5717, 0.369, 0.5717, 0.369, 0.597, 0.3837, 0.6062, 0.3705, 0.5819, 0.3516, 0.5819, 0.3516, 0.6062, 0.3705, 0.6161, 0.3584, 0.5922, 0.3342, 0.6625, 0.4399, 0.6937, 0.4439, 0.6962, 0.432, 0.662, 0.4261, 0.662, 0.4261, 0.6962, 0.432, 0.6981, 0.4198, 0.6646, 0.4162, 0.6646, 0.4162, 0.6981, 0.4198, 0.7023, 0.4077, 0.6678, 0.4072, 0.4407, 0.2267, 0.4273, 0.2286, 0.4347, 0.2464, 0.4364, 0.256, 0.4391, 0.2603, 0.7692, 0.3531, 0.7692, 0.4009, 0.7617, 0.403, 0.7542, 0.4051, 0.7458, 0.3531, 0.7458, 0.3531, 0.7542, 0.4051, 0.7512, 0.4032, 0.7483, 0.4013, 0.7401, 0.3534, 0.781, 0.4204, 0.7852, 0.419, 0.7857, 0.4041, 0.7821, 0.4107, 0.7676, 0.4583, 0.7718, 0.4644, 0.7765, 0.4481, 0.7729, 0.4454, 0.7729, 0.4454, 0.7765, 0.4481, 0.781, 0.4332, 0.7775, 0.4327, 0.7775, 0.4327, 0.781, 0.4332, 0.7852, 0.419, 0.781, 0.4204, 0.7281, 0.4799, 0.7718, 0.4644, 0.7676, 0.4583, 0.7351, 0.4446, 0.7463, 0.4189, 0.781, 0.4204, 0.7821, 0.4107, 0.7501, 0.4071, 0.7696, 0.42, 0.9081, 0.4726, 0.8786, 0.4134, 0.7861, 0.372, 0.7498, 0.4794, 0.8312, 0.5565, 0.8872, 0.5352, 0.7593, 0.4624, 0.7688, 0.4455, 0.898, 0.5094, 0.9081, 0.4726, 0.7696, 0.42, 0.7593, 0.4624, 0.8872, 0.5352, 0.898, 0.5094, 0.7688, 0.4455, 0.6371, 0.3977, 0.6646, 0.4162, 0.6678, 0.4072, 0.6453, 0.3889, 0.6289, 0.4075, 0.662, 0.4261, 0.6646, 0.4162, 0.6371, 0.3977, 0.6261, 0.4319, 0.6625, 0.4399, 0.662, 0.4261, 0.6289, 0.4075, 0.6855, 0.4824, 0.6937, 0.4439, 0.6625, 0.4399, 0.6441, 0.5082, 0.693, 0.3379, 0.6515, 0.3671, 0.6713, 0.3956, 0.7148, 0.3568, 0.6453, 0.3889, 0.6678, 0.4072, 0.6713, 0.3956, 0.6515, 0.3671, 0.8049, 0.5105, 0.8693, 0.5827, 0.9229, 0.4529, 0.8353, 0.4478, 0.6801, 0.4998, 0.7629, 0.4789, 0.7937, 0.3715, 0.6886, 0.3029, 0.7849, 0.4337, 0.7983, 0.4677, 0.8704, 0.3904, 0.8115, 0.3801, 0.7983, 0.4677, 0.9135, 0.5002, 0.9526, 0.4685, 0.8704, 0.3904, 0.8423, 0.3886, 0.9243, 0.4424, 0.9233, 0.5287, 0.8114, 0.4495, 0.8248, 0.5609, 0.8833, 0.5609, 0.9233, 0.5287, 0.8114, 0.4495, 0.5056, 0.3188, 0.5208, 0.3255, 0.5268, 0.3228, 0.5091, 0.3159, 0.4867, 0.3207, 0.5087, 0.3311, 0.5147, 0.3283, 0.4962, 0.3199, 0.5281, 0.3364, 0.5479, 0.3444, 0.5671, 0.3292, 0.5451, 0.3189, 0.5156, 0.2508, 0.5132, 0.2887, 0.5555, 0.3065, 0.5667, 0.2726, 0.5125, 0.3129, 0.5328, 0.32, 0.5442, 0.3132, 0.5129, 0.3008, 0.5296, 0.4943, 0.5105, 0.3553, 0.4896, 0.3463, 0.4998, 0.4376, 0.4245, 0.2295, 0.4336, 0.2504, 0.4347, 0.2464, 0.4273, 0.2286, 0.4982, 0.3192, 0.4969, 0.3161, 0.4789, 0.313, 0.4797, 0.3198, 0.5061, 0.3163, 0.5019, 0.3165, 0.4969, 0.3161, 0.4982, 0.3192, 0.5451, 0.3189, 0.531, 0.3181, 0.5172, 0.3325, 0.5281, 0.3364, 0.531, 0.3181, 0.519, 0.3173, 0.5079, 0.3279, 0.5172, 0.3325, 0.519, 0.3173, 0.5122, 0.3169, 0.5014, 0.3232, 0.5079, 0.3279, 0.5122, 0.3169, 0.5061, 0.3163, 0.4982, 0.3192, 0.5014, 0.3232, 0.5281, 0.3364, 0.5172, 0.3325, 0.5021, 0.3584, 0.5146, 0.3673, 0.5172, 0.3325, 0.5079, 0.3279, 0.4908, 0.3466, 0.5021, 0.3584, 0.5079, 0.3279, 0.5014, 0.3232, 0.4828, 0.3315, 0.4908, 0.3466, 0.5014, 0.3232, 0.4982, 0.3192, 0.4797, 0.3198, 0.4828, 0.3315, 0.4861, 0.2573, 0.4679, 0.242, 0.4531, 0.2878, 0.4867, 0.3207, 0.4679, 0.242, 0.457, 0.2343, 0.4463, 0.2746, 0.4531, 0.2878, 0.457, 0.2343, 0.4478, 0.2291, 0.4424, 0.2671, 0.4463, 0.2746, 0.4929, 0.2881, 0.4871, 0.2941, 0.5061, 0.3163, 0.5122, 0.3169, 0.4794, 0.2353, 0.4794, 0.2353, 0.4794, 0.2353, 0.4466, 0.2064, 0.4466, 0.2064, 0.4466, 0.2064, 0.1321, 0.1627, 0.1611, 0.143, 0.1492, 0.1256, 0.1321, 0.1627, 0.1611, 0.143, 0.1492, 0.1256, 0.5147, 0.3283, 0.5208, 0.3255, 0.5056, 0.3188, 0.4962, 0.3199, 0.5268, 0.3228, 0.5328, 0.32, 0.5125, 0.3129, 0.5091, 0.3159, 0.5442, 0.3132, 0.5555, 0.3065, 0.5132, 0.2887, 0.5129, 0.3008, 0.1321, 0.1627, 0.1611, 0.143, 0.1492, 0.1256, 0.1321, 0.1627, 0.1611, 0.143, 0.1492, 0.1256, 0.1321, 0.1627, 0.1611, 0.143, 0.1492, 0.1256, 0.1321, 0.1627, 0.1611, 0.143, 0.1492, 0.1256, 0.1321, 0.1627, 0.1611, 0.143, 0.1492, 0.1256, 0.1321, 0.1627, 0.1611, 0.143, 0.1492, 0.1256, 0.1321, 0.1627, 0.1611, 0.143, 0.1492, 0.1256, 0.4336, 0.2504, 0.4364, 0.256, 0.4347, 0.2464, 0.1321, 0.1627, 0.1754, 0.1666, 0.1611, 0.143, 0.1492, 0.1256, 0.1321, 0.1627, 0.1611, 0.143, 0.1492, 0.1256, 0.1321, 0.1627, 0.1611, 0.143, 0.1492, 0.1256, 0.1321, 0.1627, 0.1754, 0.1666, 0.1611, 0.143, 0.1492, 0.1256, 0.1321, 0.1627, 0.1611, 0.143, 0.1492, 0.1256, 0.1228, 0.3212, 0.122, 0.3235, 0.1186, 0.3231, 0.122, 0.3258, 0.122, 0.328, 0.1174, 0.3282, 0.1174, 0.3259, 0.122, 0.3303, 0.122, 0.3326, 0.1189, 0.3334, 0.1174, 0.3305, 0.122, 0.3235, 0.122, 0.3258, 0.1174, 0.3259, 0.1186, 0.3231, 0.122, 0.328, 0.122, 0.3303, 0.1174, 0.3305, 0.1174, 0.3282, 0.122, 0.3326, 0.1233, 0.3374, 0.1189, 0.3334, 0.1236, 0.3212, 0.1266, 0.3235, 0.1243, 0.3235, 0.1279, 0.3254, 0.1285, 0.3285, 0.1243, 0.328, 0.1243, 0.3258, 0.127, 0.323, 0.1245, 0.3288, 0.1194, 0.3263, 0.1194, 0.3221, 0.1266, 0.3235, 0.1279, 0.3254, 0.1243, 0.3258, 0.1243, 0.3235, 0.1285, 0.3285, 0.1285, 0.3308, 0.1243, 0.3303, 0.1243, 0.328, 0.1271, 0.3339, 0.124, 0.3374, 0.1243, 0.3326, 0.1243, 0.3258, 0.1243, 0.328, 0.1221, 0.328, 0.1221, 0.3258, 0.1243, 0.3303, 0.1243, 0.3326, 0.1221, 0.3326, 0.1221, 0.3303, 0.1243, 0.3235, 0.1243, 0.3258, 0.1221, 0.3258, 0.1221, 0.3235, 0.1243, 0.328, 0.1243, 0.3303, 0.1221, 0.3303, 0.1221, 0.328, 0.1243, 0.3326, 0.1237, 0.3374, 0.1221, 0.3326, 0.1232, 0.3212, 0.1243, 0.3235, 0.1221, 0.3235, 0.1228, 0.3212, 0.122, 0.3235, 0.1186, 0.3231, 0.122, 0.3258, 0.122, 0.328, 0.1174, 0.3282, 0.1174, 0.3259, 0.122, 0.3303, 0.122, 0.3326, 0.1189, 0.3334, 0.1174, 0.3305, 0.122, 0.3235, 0.122, 0.3258, 0.1174, 0.3259, 0.1186, 0.3231, 0.122, 0.328, 0.122, 0.3303, 0.1174, 0.3305, 0.1174, 0.3282, 0.122, 0.3326, 0.1233, 0.3374, 0.1189, 0.3334, 0.1236, 0.3212, 0.1266, 0.3235, 0.1243, 0.3235, 0.1279, 0.3254, 0.1285, 0.3285, 0.1243, 0.328, 0.1243, 0.3258, 0.1285, 0.3308, 0.1271, 0.3339, 0.1243, 0.3326, 0.1243, 0.3303, 0.1266, 0.3235, 0.1279, 0.3254, 0.1243, 0.3258, 0.1243, 0.3235, 0.1285, 0.3285, 0.1285, 0.3308, 0.1243, 0.3303, 0.1243, 0.328, 0.1271, 0.3339, 0.124, 0.3374, 0.1243, 0.3326, 0.1243, 0.3258, 0.1243, 0.328, 0.1221, 0.328, 0.1221, 0.3258, 0.1243, 0.3303, 0.1243, 0.3326, 0.1221, 0.3326, 0.1221, 0.3303, 0.1243, 0.3235, 0.1243, 0.3258, 0.1221, 0.3258, 0.1221, 0.3235, 0.1243, 0.328, 0.1243, 0.3303, 0.1221, 0.3303, 0.1221, 0.328, 0.1243, 0.3326, 0.1232, 0.3349, 0.1221, 0.3326, 0.1232, 0.3212, 0.1243, 0.3235, 0.1221, 0.3235])
_ca = me_cube_001.color_attributes.new('Col', 'BYTE_COLOR', 'CORNER')
_ca.data.foreach_set('color', [1.0, 1.0, 1.0, 1.0, 1.0, 1.0, 1.0, 1.0, 1.0, 1.0, 1.0, 1.0, 1.0, 1.0, 1.0, 1.0, 1.0, 1.0, 1.0, 1.0, 1.0, 1.0, 1.0, 1.0, 1.0, 1.0, 1.0, 1.0, 1.0, 1.0, 1.0, 1.0, 1.0, 1.0, 1.0, 1.0, 1.0, 1.0, 1.0, 1.0, 1.0, 1.0, 1.0, 1.0, 1.0, 1.0, 1.0, 1.0, 1.0, 1.0, 1.0, 1.0, 1.0, 1.0, 1.0, 1.0, 1.0, 1.0, 1.0, 1.0, 1.0, 1.0, 1.0, 1.0, 1.0, 1.0, 1.0, 1.0, 1.0, 1.0, 1.0, 1.0, 1.0, 1.0, 1.0, 1.0, 1.0, 1.0, 1.0, 1.0, 1.0, 1.0, 1.0, 1.0, 1.0, 1.0, 1.0, 1.0, 1.0, 1.0, 1.0, 1.0, 1.0, 1.0, 1.0, 1.0, 1.0, 1.0, 1.0, 1.0, 1.0, 1.0, 1.0, 1.0, 1.0, 1.0, 1.0, 1.0, 1.0, 1.0, 1.0, 1.0, 1.0, 1.0, 1.0, 1.0, 1.0, 1.0, 1.0, 1.0, 1.0, 1.0, 1.0, 1.0, 1.0, 1.0, 1.0, 1.0, 1.0, 1.0, 1.0, 1.0, 1.0, 1.0, 1.0, 1.0, 1.0, 1.0, 1.0, 1.0, 1.0, 1.0, 1.0, 1.0, 1.0, 1.0, 1.0, 1.0, 1.0, 1.0, 1.0, 1.0, 1.0, 1.0, 1.0, 1.0, 1.0, 1.0, 1.0, 1.0, 1.0, 1.0, 1.0, 1.0, 1.0, 1.0, 1.0, 1.0, 1.0, 1.0, 1.0, 1.0, 1.0, 1.0, 1.0, 1.0, 1.0, 1.0, 1.0, 1.0, 1.0, 1.0, 1.0, 1.0, 1.0, 1.0, 1.0, 1.0, 1.0, 1.0, 1.0, 1.0, 1.0, 1.0, 1.0, 1.0, 1.0, 1.0, 1.0, 1.0, 1.0, 1.0, 1.0, 1.0, 1.0, 1.0, 1.0, 1.0, 1.0, 1.0, 1.0, 1.0, 1.0, 1.0, 1.0, 1.0, 1.0, 1.0, 1.0, 1.0, 1.0, 1.0, 1.0, 1.0, 1.0, 1.0, 1.0, 1.0, 1.0, 1.0, 1.0, 1.0, 1.0, 1.0, 1.0, 1.0, 1.0, 1.0, 1.0, 1.0, 1.0, 1.0, 1.0, 1.0, 1.0, 1.0, 1.0, 1.0, 1.0, 1.0, 1.0, 1.0, 1.0, 1.0, 1.0, 1.0, 1.0, 1.0, 1.0, 1.0, 1.0, 1.0, 1.0, 1.0, 1.0, 1.0, 1.0, 1.0, 1.0, 1.0, 1.0, 1.0, 1.0, 1.0, 1.0, 1.0, 1.0, 1.0, 1.0, 1.0, 1.0, 1.0, 1.0, 1.0, 1.0, 1.0, 1.0, 1.0, 0.2582, 0.008023, 0.008023, 1.0, 0.2582, 0.008023, 0.008023, 1.0, 0.2582, 0.008023, 0.008023, 1.0, 0.2582, 0.008023, 0.008023, 1.0, 0.2582, 0.008023, 0.008023, 1.0, 1.0, 1.0, 1.0, 1.0, 1.0, 1.0, 1.0, 1.0, 1.0, 1.0, 1.0, 1.0, 1.0, 1.0, 1.0, 1.0, 1.0, 1.0, 1.0, 1.0, 1.0, 1.0, 1.0, 1.0, 1.0, 1.0, 1.0, 1.0, 1.0, 1.0, 1.0, 1.0, 1.0, 1.0, 1.0, 1.0, 1.0, 1.0, 1.0, 1.0, 1.0, 1.0, 1.0, 1.0, 1.0, 1.0, 1.0, 1.0, 1.0, 1.0, 1.0, 1.0, 1.0, 1.0, 1.0, 1.0, 1.0, 1.0, 1.0, 1.0, 1.0, 1.0, 1.0, 1.0, 1.0, 1.0, 1.0, 1.0, 1.0, 1.0, 1.0, 1.0, 1.0, 1.0, 1.0, 1.0, 1.0, 1.0, 1.0, 1.0, 1.0, 1.0, 1.0, 1.0, 1.0, 1.0, 1.0, 1.0, 1.0, 1.0, 1.0, 1.0, 1.0, 1.0, 1.0, 1.0, 1.0, 1.0, 1.0, 1.0, 1.0, 1.0, 1.0, 1.0, 1.0, 1.0, 1.0, 1.0, 1.0, 1.0, 1.0, 1.0, 1.0, 1.0, 1.0, 1.0, 1.0, 1.0, 1.0, 1.0, 1.0, 1.0, 1.0, 1.0, 1.0, 1.0, 1.0, 1.0, 1.0, 1.0, 1.0, 1.0, 1.0, 1.0, 1.0, 1.0, 1.0, 1.0, 1.0, 1.0, 1.0, 1.0, 1.0, 1.0, 1.0, 1.0, 1.0, 1.0, 1.0, 1.0, 1.0, 1.0, 1.0, 1.0, 1.0, 1.0, 1.0, 1.0, 1.0, 1.0, 1.0, 1.0, 1.0, 1.0, 1.0, 1.0, 1.0, 1.0, 1.0, 1.0, 1.0, 1.0, 1.0, 1.0, 1.0, 1.0, 1.0, 1.0, 1.0, 1.0, 1.0, 1.0, 1.0, 1.0, 1.0, 1.0, 1.0, 1.0, 1.0, 1.0, 1.0, 1.0, 1.0, 1.0, 1.0, 1.0, 1.0, 1.0, 1.0, 1.0, 1.0, 1.0, 1.0, 1.0, 1.0, 1.0, 1.0, 1.0, 1.0, 1.0, 1.0, 1.0, 1.0, 1.0, 1.0, 1.0, 1.0, 1.0, 1.0, 1.0, 1.0, 1.0, 1.0, 1.0, 1.0, 1.0, 1.0, 1.0, 1.0, 1.0, 1.0, 1.0, 1.0, 1.0, 1.0, 1.0, 1.0, 1.0, 1.0, 1.0, 1.0, 1.0, 1.0, 1.0, 1.0, 1.0, 1.0, 1.0, 1.0, 1.0, 1.0, 1.0, 1.0, 1.0, 1.0, 1.0, 1.0, 1.0, 1.0, 1.0, 1.0, 1.0, 1.0, 1.0, 1.0, 1.0, 1.0, 1.0, 1.0, 1.0, 1.0, 1.0, 1.0, 1.0, 1.0, 1.0, 1.0, 1.0, 1.0, 1.0, 1.0, 1.0, 1.0, 1.0, 1.0, 1.0, 1.0, 1.0, 1.0, 1.0, 1.0, 1.0, 1.0, 1.0, 1.0, 1.0, 1.0, 1.0, 1.0, 1.0, 1.0, 1.0, 1.0, 1.0, 1.0, 1.0, 1.0, 1.0, 1.0, 1.0, 1.0, 1.0, 1.0, 1.0, 1.0, 1.0, 1.0, 1.0, 1.0, 1.0, 1.0, 1.0, 1.0, 1.0, 1.0, 1.0, 1.0, 1.0, 1.0, 1.0, 1.0, 1.0, 1.0, 1.0, 1.0, 1.0, 1.0, 1.0, 1.0, 1.0, 1.0, 1.0, 1.0, 1.0, 1.0, 1.0, 1.0, 1.0, 1.0, 1.0, 1.0, 1.0, 1.0, 1.0, 1.0, 1.0, 1.0, 1.0, 1.0, 1.0, 1.0, 1.0, 1.0, 1.0, 1.0, 1.0, 1.0, 1.0, 1.0, 1.0, 1.0, 1.0, 1.0, 1.0, 1.0, 1.0, 1.0, 1.0, 1.0, 1.0, 1.0, 1.0, 1.0, 1.0, 1.0, 1.0, 1.0, 1.0, 1.0, 1.0, 1.0, 1.0, 1.0, 1.0, 1.0, 1.0, 1.0, 1.0, 1.0, 1.0, 1.0, 1.0, 1.0, 1.0, 1.0, 1.0, 1.0, 1.0, 1.0, 1.0, 1.0, 1.0, 1.0, 1.0, 1.0, 1.0, 1.0, 1.0, 1.0, 1.0, 1.0, 1.0, 1.0, 1.0, 1.0, 1.0, 1.0, 1.0, 1.0, 1.0, 1.0, 1.0, 1.0, 1.0, 1.0, 1.0, 1.0, 1.0, 1.0, 1.0, 1.0, 1.0, 1.0, 1.0, 1.0, 1.0, 1.0, 1.0, 1.0, 1.0, 1.0, 1.0, 1.0, 1.0, 1.0, 1.0, 1.0, 1.0, 1.0, 1.0, 1.0, 1.0, 1.0, 1.0, 1.0, 1.0, 1.0, 1.0, 1.0, 1.0, 1.0, 1.0, 1.0, 1.0, 1.0, 1.0, 1.0, 1.0, 1.0, 1.0, 1.0, 1.0, 1.0, 1.0, 1.0, 1.0, 1.0, 1.0, 1.0, 1.0, 1.0, 1.0, 1.0, 1.0, 1.0, 1.0, 1.0, 1.0, 1.0, 1.0, 1.0, 1.0, 1.0, 1.0, 1.0, 1.0, 1.0, 1.0, 1.0, 1.0, 1.0, 1.0, 1.0, 1.0, 1.0, 1.0, 1.0, 1.0, 1.0, 1.0, 1.0, 1.0, 1.0, 1.0, 1.0, 1.0, 1.0, 1.0, 1.0, 1.0, 1.0, 1.0, 1.0, 1.0, 1.0, 1.0, 1.0, 1.0, 1.0, 1.0, 1.0, 1.0, 1.0, 1.0, 1.0, 1.0, 1.0, 1.0, 1.0, 1.0, 1.0, 1.0, 1.0, 1.0, 1.0, 1.0, 1.0, 1.0, 1.0, 1.0, 1.0, 1.0, 1.0, 1.0, 1.0, 1.0, 1.0, 1.0, 1.0, 1.0, 1.0, 1.0, 1.0, 1.0, 1.0, 1.0, 1.0, 1.0, 1.0, 1.0, 1.0, 1.0, 1.0, 1.0, 1.0, 1.0, 1.0, 1.0, 1.0, 1.0, 1.0, 1.0, 1.0, 1.0, 1.0, 1.0, 1.0, 1.0, 1.0, 1.0, 1.0, 1.0, 1.0, 1.0, 1.0, 1.0, 1.0, 1.0, 1.0, 1.0, 1.0, 1.0, 1.0, 1.0, 1.0, 1.0, 1.0, 1.0, 1.0, 1.0, 1.0, 1.0, 1.0, 1.0, 1.0, 1.0, 1.0, 1.0, 1.0, 1.0, 1.0, 1.0, 1.0, 1.0, 1.0, 1.0, 1.0, 1.0, 1.0, 1.0, 1.0, 1.0, 1.0, 1.0, 1.0, 1.0, 1.0, 1.0, 1.0, 1.0, 1.0, 1.0, 1.0, 1.0, 1.0, 1.0, 1.0, 1.0, 1.0, 1.0, 1.0, 1.0, 1.0, 1.0, 1.0, 1.0, 1.0, 1.0, 1.0, 1.0, 1.0, 1.0, 1.0, 1.0, 1.0, 1.0, 1.0, 1.0, 1.0, 1.0, 1.0, 1.0, 1.0, 1.0, 1.0, 1.0, 1.0, 1.0, 1.0, 1.0, 1.0, 1.0, 1.0, 1.0, 1.0, 1.0, 1.0, 1.0, 1.0, 1.0, 1.0, 1.0, 1.0, 1.0, 1.0, 1.0, 1.0, 1.0, 1.0, 1.0, 1.0, 1.0, 1.0, 1.0, 1.0, 1.0, 1.0, 1.0, 1.0, 1.0, 1.0, 1.0, 1.0, 1.0, 1.0, 1.0, 1.0, 1.0, 1.0, 1.0, 1.0, 1.0, 1.0, 1.0, 1.0, 1.0, 1.0, 1.0, 1.0, 1.0, 1.0, 1.0, 1.0, 1.0, 1.0, 1.0, 1.0, 1.0, 1.0, 1.0, 1.0, 1.0, 1.0, 1.0, 1.0, 1.0, 1.0, 1.0, 1.0, 1.0, 1.0, 1.0, 1.0, 1.0, 1.0, 1.0, 1.0, 1.0, 0.2582, 0.008023, 0.008023, 1.0, 0.2582, 0.008023, 0.008023, 1.0, 0.2582, 0.008023, 0.008023, 1.0, 0.2582, 0.008023, 0.008023, 1.0, 0.2582, 0.008023, 0.008023, 1.0, 0.2582, 0.008023, 0.008023, 1.0, 0.2582, 0.008023, 0.008023, 1.0, 0.2582, 0.008023, 0.008023, 1.0, 0.2582, 0.008023, 0.008023, 1.0, 0.2582, 0.008023, 0.008023, 1.0, 1.0, 1.0, 1.0, 1.0, 1.0, 1.0, 1.0, 1.0, 1.0, 1.0, 1.0, 1.0, 1.0, 1.0, 1.0, 1.0, 1.0, 1.0, 1.0, 1.0, 1.0, 1.0, 1.0, 1.0, 1.0, 1.0, 1.0, 1.0, 1.0, 1.0, 1.0, 1.0, 1.0, 1.0, 1.0, 1.0, 1.0, 1.0, 1.0, 1.0, 1.0, 1.0, 1.0, 1.0, 1.0, 1.0, 1.0, 1.0, 1.0, 1.0, 1.0, 1.0, 1.0, 1.0, 1.0, 1.0, 1.0, 1.0, 1.0, 1.0, 1.0, 1.0, 1.0, 1.0, 1.0, 1.0, 1.0, 1.0, 1.0, 1.0, 1.0, 1.0, 1.0, 1.0, 1.0, 1.0, 1.0, 1.0, 1.0, 1.0, 1.0, 1.0, 1.0, 1.0, 1.0, 1.0, 1.0, 1.0, 1.0, 1.0, 1.0, 1.0, 1.0, 1.0, 1.0, 1.0, 1.0, 1.0, 1.0, 1.0, 1.0, 1.0, 1.0, 1.0, 1.0, 1.0, 1.0, 1.0, 1.0, 1.0, 1.0, 1.0, 1.0, 1.0, 1.0, 1.0, 1.0, 1.0, 1.0, 1.0, 1.0, 1.0, 1.0, 1.0, 1.0, 1.0, 1.0, 1.0, 1.0, 1.0, 1.0, 1.0, 1.0, 1.0, 1.0, 1.0, 1.0, 1.0, 1.0, 1.0, 1.0, 1.0, 1.0, 1.0, 1.0, 1.0, 1.0, 1.0, 1.0, 1.0, 1.0, 1.0, 1.0, 1.0, 1.0, 1.0, 1.0, 1.0, 1.0, 1.0, 1.0, 1.0, 1.0, 1.0, 1.0, 1.0, 1.0, 1.0, 1.0, 1.0, 1.0, 1.0, 1.0, 1.0, 1.0, 1.0, 1.0, 1.0, 1.0, 1.0, 1.0, 1.0, 1.0, 1.0, 1.0, 1.0, 1.0, 1.0, 1.0, 1.0, 1.0, 1.0, 1.0, 1.0, 1.0, 1.0, 1.0, 1.0, 1.0, 1.0, 1.0, 1.0, 1.0, 1.0, 1.0, 1.0, 1.0, 1.0, 1.0, 1.0, 1.0, 1.0, 1.0, 1.0, 1.0, 1.0, 1.0, 1.0, 1.0, 1.0, 1.0, 1.0, 1.0, 1.0, 1.0, 1.0, 1.0, 1.0, 1.0, 1.0, 1.0, 1.0, 1.0, 1.0, 1.0, 1.0, 1.0, 1.0, 1.0, 1.0, 1.0, 1.0, 1.0, 1.0, 1.0, 1.0, 1.0, 1.0, 1.0, 1.0, 1.0, 1.0, 1.0, 1.0, 1.0, 1.0, 1.0, 1.0, 1.0, 1.0, 1.0, 1.0, 1.0, 1.0, 1.0, 1.0, 1.0, 1.0, 1.0, 1.0, 1.0, 1.0, 1.0, 1.0, 1.0, 1.0, 1.0, 1.0, 1.0, 1.0, 1.0, 1.0, 1.0, 1.0, 1.0, 1.0, 1.0, 1.0, 1.0, 1.0, 1.0, 1.0, 1.0, 1.0, 1.0, 1.0, 1.0, 1.0, 1.0, 1.0, 1.0, 1.0, 1.0, 1.0, 1.0, 1.0, 1.0, 1.0, 1.0, 1.0, 1.0, 1.0, 1.0, 1.0, 1.0, 1.0, 1.0, 1.0, 1.0, 1.0, 1.0, 1.0, 1.0, 1.0, 1.0, 1.0, 1.0, 1.0, 1.0, 1.0, 1.0, 1.0, 1.0, 1.0, 1.0, 1.0, 1.0, 1.0, 1.0, 1.0, 1.0, 1.0, 1.0, 1.0, 1.0, 1.0, 1.0, 1.0, 1.0, 1.0, 1.0, 1.0, 1.0, 1.0, 1.0, 1.0, 1.0, 1.0, 1.0, 1.0, 1.0, 1.0, 1.0, 1.0, 1.0, 1.0, 1.0, 1.0, 1.0, 1.0, 1.0, 1.0, 1.0, 1.0, 1.0, 1.0, 1.0, 1.0, 1.0, 1.0, 1.0, 1.0, 1.0, 1.0, 1.0, 1.0, 1.0, 1.0, 1.0, 1.0, 1.0, 1.0, 1.0, 1.0, 1.0, 1.0, 1.0, 1.0, 1.0, 1.0, 1.0, 1.0, 1.0, 1.0, 1.0, 1.0, 1.0, 1.0, 1.0, 1.0, 1.0, 1.0, 1.0, 1.0, 1.0, 1.0, 1.0, 1.0, 1.0, 1.0, 1.0, 1.0, 1.0, 1.0, 1.0, 1.0, 1.0, 1.0, 1.0, 1.0, 1.0, 1.0, 1.0, 1.0, 1.0, 1.0, 1.0, 1.0, 1.0, 1.0, 1.0, 1.0, 1.0, 1.0, 1.0, 1.0, 1.0, 1.0, 1.0, 1.0, 1.0, 1.0, 1.0, 1.0, 1.0, 1.0, 1.0, 1.0, 1.0, 1.0, 1.0, 1.0, 1.0, 1.0, 1.0, 1.0, 1.0, 1.0, 1.0, 1.0, 1.0, 1.0, 1.0, 1.0, 1.0, 1.0, 1.0, 1.0, 1.0, 1.0, 1.0, 1.0, 1.0, 1.0, 1.0, 1.0, 1.0, 1.0, 1.0, 1.0, 1.0, 1.0, 1.0, 1.0, 1.0, 1.0, 1.0, 1.0, 1.0, 1.0, 1.0, 1.0, 1.0, 1.0, 1.0, 1.0, 1.0, 1.0, 1.0, 1.0, 1.0, 1.0, 1.0, 1.0, 1.0, 1.0, 1.0, 1.0, 1.0, 1.0, 1.0, 1.0, 1.0, 1.0, 1.0, 1.0, 1.0, 1.0, 1.0, 1.0, 1.0, 1.0, 1.0, 1.0, 1.0, 1.0, 1.0, 1.0, 1.0, 1.0, 1.0, 1.0, 1.0, 1.0, 1.0, 1.0, 1.0, 1.0, 1.0, 1.0, 1.0, 1.0, 1.0, 1.0, 1.0, 1.0, 1.0, 1.0, 1.0, 1.0, 1.0, 1.0, 1.0, 1.0, 1.0, 1.0, 1.0, 1.0, 1.0, 1.0, 1.0, 1.0, 1.0, 1.0, 1.0, 1.0, 1.0, 1.0, 1.0, 1.0, 1.0, 1.0, 1.0, 1.0, 1.0, 1.0, 1.0, 1.0, 1.0, 1.0, 1.0, 1.0, 1.0, 1.0, 1.0, 1.0, 1.0, 1.0, 1.0, 1.0, 1.0, 1.0, 1.0, 1.0, 1.0, 1.0, 1.0, 1.0, 1.0, 1.0, 1.0, 1.0, 1.0, 1.0, 1.0, 1.0, 1.0, 1.0, 1.0, 1.0, 1.0, 1.0, 1.0, 1.0, 1.0, 1.0, 1.0, 1.0, 1.0, 1.0, 1.0, 1.0, 1.0, 1.0, 1.0, 1.0, 1.0, 1.0, 1.0, 1.0, 1.0, 1.0, 1.0, 1.0, 1.0, 1.0, 1.0, 1.0, 1.0, 1.0, 1.0, 1.0, 1.0, 1.0, 1.0, 1.0, 1.0, 1.0, 1.0, 1.0, 1.0, 1.0, 1.0, 1.0, 1.0, 1.0, 1.0, 1.0, 1.0, 1.0, 1.0, 1.0, 1.0, 1.0, 1.0, 1.0, 1.0, 1.0, 1.0, 1.0, 1.0, 1.0, 1.0, 1.0, 1.0, 1.0, 1.0, 1.0, 1.0, 1.0, 1.0, 1.0, 1.0, 1.0, 1.0, 1.0, 1.0, 1.0, 1.0, 1.0, 1.0, 1.0, 1.0, 1.0, 1.0, 1.0, 1.0, 1.0, 1.0, 1.0, 1.0, 1.0, 1.0, 1.0, 1.0, 1.0, 1.0, 1.0, 1.0, 1.0, 1.0, 1.0, 1.0, 1.0, 1.0, 1.0, 1.0, 1.0, 1.0, 1.0, 1.0, 1.0, 1.0, 1.0, 1.0, 1.0, 1.0, 1.0, 1.0, 1.0, 1.0, 1.0, 1.0, 1.0, 1.0, 1.0, 1.0, 1.0, 1.0, 1.0, 1.0, 1.0, 1.0, 1.0, 1.0, 1.0, 1.0, 1.0, 1.0, 1.0, 1.0, 1.0, 1.0, 1.0, 1.0, 1.0, 1.0, 1.0, 1.0, 1.0, 1.0, 1.0, 1.0, 1.0, 1.0, 1.0, 1.0, 1.0, 1.0, 1.0, 1.0, 1.0, 1.0, 1.0, 1.0, 1.0, 1.0, 1.0, 1.0, 1.0, 1.0, 1.0, 1.0, 1.0, 1.0, 1.0, 1.0, 1.0, 1.0, 1.0, 1.0, 1.0, 1.0, 1.0, 1.0, 1.0, 1.0, 1.0, 1.0, 1.0, 1.0, 1.0, 1.0, 1.0, 1.0, 1.0, 1.0, 1.0, 1.0, 1.0, 1.0, 1.0, 1.0, 1.0, 1.0, 1.0, 1.0, 1.0, 1.0, 1.0, 1.0, 1.0, 1.0, 1.0, 1.0, 1.0, 1.0, 1.0, 1.0, 1.0, 1.0, 1.0, 1.0, 1.0, 1.0, 1.0, 1.0, 1.0, 1.0, 1.0, 1.0, 1.0, 1.0, 1.0, 1.0, 1.0, 1.0, 1.0, 1.0, 1.0, 1.0, 1.0, 1.0, 1.0, 1.0, 1.0, 1.0, 1.0, 1.0, 1.0, 1.0, 1.0, 1.0, 1.0, 1.0, 1.0, 1.0, 1.0, 1.0, 1.0, 1.0, 1.0, 1.0, 1.0, 1.0, 1.0, 1.0, 1.0, 1.0, 1.0, 1.0, 1.0, 1.0, 1.0, 1.0, 1.0, 1.0, 1.0, 1.0, 1.0, 1.0, 1.0, 1.0, 1.0, 1.0, 1.0, 1.0, 1.0, 1.0, 1.0, 1.0, 1.0, 1.0, 1.0, 1.0, 1.0, 1.0, 1.0, 1.0, 1.0, 1.0, 1.0, 1.0, 1.0, 1.0, 1.0, 1.0, 1.0, 1.0, 1.0, 1.0, 1.0, 1.0, 1.0, 1.0, 1.0, 1.0, 1.0, 1.0, 1.0, 1.0, 1.0, 1.0, 1.0, 1.0, 1.0, 1.0, 1.0, 1.0, 1.0, 1.0, 1.0, 1.0, 1.0, 1.0, 1.0, 1.0, 1.0, 1.0, 1.0, 1.0, 1.0, 1.0, 1.0, 1.0, 1.0, 1.0, 1.0, 1.0, 1.0, 1.0, 1.0, 1.0, 1.0, 1.0, 1.0, 1.0, 1.0, 1.0, 1.0, 1.0, 1.0, 1.0, 1.0, 1.0, 1.0, 1.0, 1.0, 1.0, 1.0, 1.0, 1.0, 1.0, 1.0, 1.0, 1.0, 1.0, 1.0, 1.0, 1.0, 1.0, 1.0, 1.0, 1.0, 1.0, 1.0, 1.0, 1.0, 1.0, 1.0, 1.0, 1.0, 1.0, 1.0, 1.0, 1.0, 1.0, 1.0, 1.0, 1.0, 1.0, 1.0, 1.0, 1.0, 1.0, 1.0, 1.0, 1.0, 1.0, 1.0, 1.0, 1.0, 1.0, 1.0, 1.0, 1.0, 1.0, 1.0, 1.0, 1.0, 1.0, 1.0, 1.0, 1.0, 1.0, 1.0, 1.0, 1.0, 1.0, 1.0, 1.0, 1.0, 1.0, 1.0, 1.0, 1.0, 1.0, 1.0, 1.0, 1.0, 1.0, 1.0, 1.0, 1.0, 1.0, 1.0, 1.0, 1.0, 1.0, 1.0, 1.0, 1.0, 1.0, 1.0, 1.0, 1.0, 1.0, 1.0, 1.0, 1.0, 1.0, 1.0, 1.0, 1.0, 1.0, 1.0, 1.0, 1.0, 1.0, 1.0, 1.0, 1.0, 1.0, 1.0, 1.0, 1.0, 1.0, 1.0, 1.0, 1.0, 1.0, 1.0, 1.0, 1.0, 1.0, 1.0, 1.0, 1.0, 1.0, 1.0, 1.0, 1.0, 1.0, 1.0, 1.0, 1.0, 1.0, 1.0, 1.0, 1.0, 1.0, 1.0, 1.0, 1.0, 1.0, 1.0, 1.0, 1.0, 1.0, 1.0, 1.0, 1.0, 1.0, 1.0, 1.0, 1.0, 1.0, 1.0, 1.0, 1.0, 1.0, 1.0, 1.0, 1.0, 1.0, 1.0, 1.0, 1.0, 1.0, 1.0, 1.0, 1.0, 1.0, 1.0, 1.0, 1.0, 1.0, 1.0, 1.0, 1.0, 1.0, 1.0, 1.0, 1.0, 1.0, 1.0, 1.0, 1.0, 1.0, 1.0, 1.0, 1.0, 1.0, 1.0, 1.0, 1.0, 1.0, 1.0, 1.0, 1.0, 1.0, 1.0, 1.0, 1.0, 1.0, 1.0, 1.0, 1.0, 1.0, 1.0, 1.0, 1.0, 1.0, 1.0, 1.0, 1.0, 1.0, 1.0, 1.0, 1.0, 1.0, 1.0, 1.0, 1.0, 1.0, 1.0, 1.0, 1.0, 1.0, 1.0, 1.0, 1.0, 1.0, 1.0, 1.0, 1.0, 1.0, 1.0, 1.0, 1.0, 1.0, 1.0, 1.0, 1.0, 1.0, 1.0, 1.0, 1.0, 1.0, 1.0, 1.0, 1.0, 1.0, 1.0, 1.0, 1.0, 1.0, 1.0, 1.0, 1.0, 1.0, 1.0, 1.0, 1.0, 1.0, 1.0, 1.0, 1.0, 1.0, 1.0, 1.0, 1.0, 1.0, 1.0, 1.0, 1.0, 1.0, 1.0, 1.0, 1.0, 1.0, 1.0, 1.0, 1.0, 1.0, 1.0, 1.0, 1.0, 1.0, 1.0, 1.0, 1.0, 1.0, 1.0, 1.0, 1.0, 1.0, 1.0, 1.0, 1.0, 1.0, 1.0, 1.0, 1.0, 1.0, 1.0, 1.0, 1.0, 1.0, 1.0, 1.0, 1.0, 1.0, 1.0, 1.0, 1.0, 1.0, 1.0, 1.0, 1.0, 1.0, 1.0, 1.0, 1.0, 1.0, 1.0, 1.0, 1.0, 1.0, 1.0, 1.0, 1.0, 1.0, 1.0, 1.0, 1.0, 1.0, 1.0, 1.0, 1.0, 1.0, 1.0, 1.0, 1.0, 1.0, 1.0, 1.0, 1.0, 1.0, 1.0, 1.0, 1.0, 1.0, 1.0, 1.0, 1.0, 1.0, 1.0, 1.0, 1.0, 1.0, 1.0, 1.0, 1.0, 1.0, 1.0, 1.0, 1.0, 1.0, 1.0, 1.0, 1.0, 1.0, 1.0, 1.0, 1.0, 1.0, 1.0, 1.0, 1.0, 1.0, 1.0, 1.0, 1.0, 1.0, 1.0, 1.0, 1.0, 1.0, 1.0, 1.0, 1.0, 1.0, 1.0, 1.0, 1.0, 1.0, 1.0, 1.0, 1.0, 1.0, 1.0, 1.0, 1.0, 1.0, 1.0, 1.0, 1.0, 1.0, 1.0, 1.0, 1.0, 1.0, 1.0, 1.0, 1.0, 1.0, 1.0, 1.0, 1.0, 1.0, 1.0, 1.0, 1.0, 1.0, 1.0, 1.0, 1.0, 1.0, 1.0, 1.0, 1.0, 1.0, 1.0, 1.0, 1.0, 1.0, 1.0, 1.0, 1.0, 1.0, 1.0, 1.0, 1.0, 1.0, 1.0, 1.0, 1.0, 1.0, 1.0, 1.0, 1.0, 1.0, 1.0, 1.0, 1.0, 1.0, 1.0, 1.0, 1.0, 1.0, 1.0, 1.0, 1.0, 1.0, 1.0, 1.0, 1.0, 1.0, 1.0, 1.0, 1.0, 1.0, 1.0, 1.0, 1.0, 1.0, 1.0, 1.0, 1.0, 1.0, 1.0, 1.0, 1.0, 1.0, 1.0, 1.0, 1.0, 1.0, 1.0, 1.0, 1.0, 1.0, 1.0, 1.0, 1.0, 0.2582, 0.008023, 0.008023, 1.0, 0.2582, 0.008023, 0.008023, 1.0, 0.2582, 0.008023, 0.008023, 1.0, 0.2582, 0.008023, 0.008023, 1.0, 0.2582, 0.008023, 0.008023, 1.0, 1.0, 1.0, 1.0, 1.0, 1.0, 1.0, 1.0, 1.0, 1.0, 1.0, 1.0, 1.0, 1.0, 1.0, 1.0, 1.0, 1.0, 1.0, 1.0, 1.0, 1.0, 1.0, 1.0, 1.0, 1.0, 1.0, 1.0, 1.0, 1.0, 1.0, 1.0, 1.0, 1.0, 1.0, 1.0, 1.0, 1.0, 1.0, 1.0, 1.0, 1.0, 1.0, 1.0, 1.0, 1.0, 1.0, 1.0, 1.0, 1.0, 1.0, 1.0, 1.0, 1.0, 1.0, 1.0, 1.0, 1.0, 1.0, 1.0, 1.0, 1.0, 1.0, 1.0, 1.0, 1.0, 1.0, 1.0, 1.0, 1.0, 1.0, 1.0, 1.0, 1.0, 1.0, 1.0, 1.0, 1.0, 1.0, 1.0, 1.0, 1.0, 1.0, 1.0, 1.0, 1.0, 1.0, 1.0, 1.0, 1.0, 1.0, 1.0, 1.0, 1.0, 1.0, 1.0, 1.0, 1.0, 1.0, 1.0, 1.0, 1.0, 1.0, 1.0, 1.0, 1.0, 1.0, 1.0, 1.0, 1.0, 1.0, 1.0, 1.0, 1.0, 1.0, 1.0, 1.0, 1.0, 1.0, 1.0, 1.0, 1.0, 1.0, 1.0, 1.0, 1.0, 1.0, 1.0, 1.0, 1.0, 1.0, 1.0, 1.0, 1.0, 1.0, 1.0, 1.0, 1.0, 1.0, 1.0, 1.0, 1.0, 1.0, 1.0, 1.0, 1.0, 1.0, 1.0, 1.0, 1.0, 1.0, 1.0, 1.0, 1.0, 1.0, 1.0, 1.0, 1.0, 1.0, 1.0, 1.0, 1.0, 1.0, 1.0, 1.0, 1.0, 1.0, 1.0, 1.0, 1.0, 1.0, 1.0, 1.0, 1.0, 1.0, 1.0, 1.0, 1.0, 1.0, 1.0, 1.0, 1.0, 1.0, 1.0, 1.0, 1.0, 1.0, 1.0, 1.0, 1.0, 1.0, 1.0, 1.0, 1.0, 1.0, 1.0, 1.0, 1.0, 1.0, 1.0, 1.0, 1.0, 1.0, 1.0, 1.0, 1.0, 1.0, 1.0, 1.0, 1.0, 1.0, 1.0, 1.0, 1.0, 1.0, 1.0, 1.0, 1.0, 1.0, 1.0, 1.0, 1.0, 1.0, 1.0, 1.0, 1.0, 1.0, 1.0, 1.0, 1.0, 1.0, 1.0, 1.0, 1.0, 1.0, 1.0, 1.0, 1.0, 1.0, 1.0, 1.0, 1.0, 1.0, 1.0, 1.0, 1.0, 1.0, 1.0, 1.0, 1.0, 1.0, 1.0, 1.0, 1.0, 1.0, 1.0, 1.0, 1.0, 1.0, 1.0, 1.0, 1.0, 1.0, 1.0, 1.0, 1.0, 1.0, 1.0, 1.0, 1.0, 1.0, 1.0, 1.0, 1.0, 1.0, 1.0, 1.0, 1.0, 1.0, 1.0, 1.0, 1.0, 1.0, 1.0, 1.0, 1.0, 1.0, 1.0, 1.0, 1.0, 1.0, 1.0, 1.0, 1.0, 1.0, 1.0, 1.0, 1.0, 1.0, 1.0, 1.0, 1.0, 1.0, 1.0, 1.0, 1.0, 1.0, 1.0, 1.0, 1.0, 1.0, 1.0, 1.0, 1.0, 1.0, 1.0, 1.0, 1.0, 1.0, 1.0, 1.0, 1.0, 1.0, 1.0, 1.0, 1.0, 1.0, 1.0, 1.0, 1.0, 1.0, 1.0, 1.0, 1.0, 1.0, 1.0, 1.0, 1.0, 1.0, 1.0, 1.0, 1.0, 1.0, 1.0, 1.0, 1.0, 1.0, 1.0, 1.0, 1.0, 1.0, 1.0, 1.0, 1.0, 1.0, 1.0, 1.0, 1.0, 1.0, 1.0, 1.0, 1.0, 1.0, 1.0, 1.0, 1.0, 1.0, 1.0, 1.0, 1.0, 1.0, 1.0, 1.0, 1.0, 1.0, 1.0, 1.0, 1.0, 1.0, 1.0, 1.0, 1.0, 1.0, 1.0, 1.0, 1.0, 1.0, 1.0, 1.0, 1.0, 1.0, 1.0, 1.0, 1.0, 1.0, 1.0, 1.0, 1.0, 1.0, 1.0, 1.0, 1.0, 1.0, 1.0, 1.0, 1.0, 1.0, 1.0, 1.0, 1.0, 1.0, 1.0, 1.0, 1.0, 1.0, 1.0, 1.0, 1.0, 1.0, 1.0, 1.0, 1.0, 1.0, 1.0, 1.0, 1.0, 1.0, 1.0, 1.0, 1.0, 1.0, 1.0, 1.0, 1.0, 1.0, 1.0, 1.0, 1.0, 1.0, 1.0, 1.0, 1.0, 1.0, 1.0, 1.0, 1.0, 1.0, 1.0, 1.0, 1.0, 1.0, 1.0, 1.0, 1.0, 1.0, 1.0, 1.0, 1.0, 1.0, 1.0, 1.0, 1.0, 1.0, 1.0, 1.0, 1.0, 1.0, 1.0, 1.0, 1.0, 1.0, 1.0, 1.0, 1.0, 1.0, 1.0, 1.0, 1.0, 1.0, 1.0, 1.0, 1.0, 1.0, 1.0, 1.0, 1.0, 1.0, 1.0, 1.0, 1.0, 1.0, 1.0, 1.0, 1.0, 1.0, 1.0, 1.0, 1.0, 1.0, 1.0, 1.0, 1.0, 1.0, 1.0, 1.0, 1.0, 1.0, 1.0, 1.0, 1.0, 1.0, 1.0, 1.0, 1.0, 1.0, 1.0, 1.0, 1.0, 1.0, 1.0, 1.0, 1.0, 1.0, 1.0, 1.0, 1.0, 1.0, 1.0, 1.0, 1.0, 1.0, 1.0, 1.0, 1.0, 1.0, 1.0, 1.0, 1.0, 1.0, 1.0, 1.0, 1.0, 1.0, 1.0, 1.0, 1.0, 1.0, 1.0, 1.0, 1.0, 1.0, 1.0, 1.0, 1.0, 1.0, 1.0, 1.0, 1.0, 1.0, 1.0, 1.0, 1.0, 1.0, 1.0, 1.0, 1.0, 1.0, 1.0, 1.0, 1.0, 1.0, 1.0, 1.0, 1.0, 1.0, 1.0, 1.0, 1.0, 1.0, 1.0, 1.0, 1.0, 1.0, 1.0, 1.0, 1.0, 1.0, 1.0, 1.0, 1.0, 1.0, 1.0, 1.0, 1.0, 1.0, 1.0, 1.0, 1.0, 1.0, 1.0, 1.0, 1.0, 1.0, 1.0, 1.0, 1.0, 1.0, 1.0, 1.0, 1.0, 1.0, 1.0, 1.0, 1.0, 1.0, 1.0, 1.0, 1.0, 1.0, 1.0, 1.0, 1.0, 1.0, 1.0, 1.0, 1.0, 1.0, 1.0, 1.0, 1.0, 1.0, 1.0, 1.0, 1.0, 1.0, 1.0, 1.0, 1.0, 1.0, 1.0, 1.0, 1.0, 1.0, 1.0, 1.0, 1.0, 1.0, 1.0, 1.0, 1.0, 1.0, 1.0, 1.0, 1.0, 1.0, 1.0, 1.0, 1.0, 1.0, 1.0, 1.0, 1.0, 1.0, 1.0, 1.0, 1.0, 1.0, 1.0, 1.0, 1.0, 1.0, 1.0, 1.0, 1.0, 1.0, 1.0, 1.0, 1.0, 1.0, 1.0, 1.0, 1.0, 1.0, 1.0, 1.0, 1.0, 1.0, 1.0, 1.0, 1.0, 1.0, 1.0, 1.0, 1.0, 1.0, 1.0, 1.0, 1.0, 1.0, 1.0, 1.0, 1.0, 1.0, 1.0, 1.0, 1.0, 1.0, 1.0, 1.0, 1.0, 1.0, 1.0, 1.0, 1.0, 1.0, 1.0, 1.0, 1.0, 1.0, 1.0, 1.0, 1.0, 1.0, 1.0, 1.0, 1.0, 1.0, 1.0, 1.0, 1.0, 1.0, 1.0, 1.0, 1.0, 1.0, 1.0, 1.0, 1.0, 1.0, 1.0, 1.0, 1.0, 1.0, 1.0, 1.0, 1.0, 1.0, 1.0, 1.0, 1.0, 1.0, 1.0, 1.0, 1.0, 1.0, 1.0, 1.0, 1.0, 1.0, 1.0, 1.0, 1.0, 1.0, 1.0, 1.0, 1.0, 1.0, 1.0, 1.0, 0.2582, 0.008023, 0.008023, 1.0, 0.2582, 0.008023, 0.008023, 1.0, 0.2582, 0.008023, 0.008023, 1.0, 0.2582, 0.008023, 0.008023, 1.0, 0.2582, 0.008023, 0.008023, 1.0, 0.2582, 0.008023, 0.008023, 1.0, 0.2582, 0.008023, 0.008023, 1.0, 0.2582, 0.008023, 0.008023, 1.0, 0.2582, 0.008023, 0.008023, 1.0, 0.2582, 0.008023, 0.008023, 1.0, 1.0, 1.0, 1.0, 1.0, 1.0, 1.0, 1.0, 1.0, 1.0, 1.0, 1.0, 1.0, 1.0, 1.0, 1.0, 1.0, 1.0, 1.0, 1.0, 1.0, 1.0, 1.0, 1.0, 1.0, 1.0, 1.0, 1.0, 1.0, 1.0, 1.0, 1.0, 1.0, 1.0, 1.0, 1.0, 1.0, 1.0, 1.0, 1.0, 1.0, 1.0, 1.0, 1.0, 1.0, 1.0, 1.0, 1.0, 1.0, 1.0, 1.0, 1.0, 1.0, 1.0, 1.0, 1.0, 1.0, 1.0, 1.0, 1.0, 1.0, 1.0, 1.0, 1.0, 1.0, 1.0, 1.0, 1.0, 1.0, 1.0, 1.0, 1.0, 1.0, 1.0, 1.0, 1.0, 1.0, 1.0, 1.0, 1.0, 1.0, 1.0, 1.0, 1.0, 1.0, 1.0, 1.0, 1.0, 1.0, 1.0, 1.0, 1.0, 1.0, 1.0, 1.0, 1.0, 1.0, 1.0, 1.0, 1.0, 1.0, 1.0, 1.0, 1.0, 1.0, 1.0, 1.0, 1.0, 1.0, 1.0, 1.0, 1.0, 1.0, 1.0, 1.0, 1.0, 1.0, 1.0, 1.0, 1.0, 1.0, 1.0, 1.0, 1.0, 1.0, 1.0, 1.0, 1.0, 1.0, 1.0, 1.0, 1.0, 1.0, 1.0, 1.0, 1.0, 1.0, 1.0, 1.0, 1.0, 1.0, 1.0, 1.0, 1.0, 1.0, 1.0, 1.0, 1.0, 1.0, 1.0, 1.0, 1.0, 1.0, 1.0, 1.0, 1.0, 1.0, 1.0, 1.0, 1.0, 1.0, 1.0, 1.0, 1.0, 1.0, 1.0, 1.0, 1.0, 1.0, 1.0, 1.0, 1.0, 1.0, 1.0, 1.0, 1.0, 1.0, 1.0, 1.0, 1.0, 1.0, 1.0, 1.0, 1.0, 1.0, 1.0, 1.0, 1.0, 1.0, 1.0, 1.0, 1.0, 1.0, 1.0, 1.0, 1.0, 1.0, 1.0, 1.0, 1.0, 1.0, 1.0, 1.0, 1.0, 1.0, 1.0, 1.0, 1.0, 1.0, 1.0, 1.0, 1.0, 1.0, 1.0, 1.0, 1.0, 1.0, 1.0, 1.0, 1.0, 1.0, 1.0, 1.0, 1.0, 1.0, 1.0, 1.0, 1.0, 1.0, 1.0, 1.0, 1.0, 1.0, 1.0, 1.0, 1.0, 1.0, 1.0, 1.0, 1.0, 1.0, 1.0, 1.0, 1.0, 1.0, 1.0, 1.0, 1.0, 1.0, 1.0, 1.0, 1.0, 1.0, 1.0, 1.0, 1.0, 1.0, 1.0, 1.0, 1.0, 1.0, 1.0, 1.0, 1.0, 1.0, 1.0, 1.0, 1.0, 1.0, 1.0, 1.0, 1.0, 1.0, 1.0, 1.0, 1.0, 1.0, 1.0, 1.0, 1.0, 1.0, 1.0, 1.0, 1.0, 1.0, 1.0, 1.0, 1.0, 1.0, 1.0, 1.0, 1.0, 1.0, 1.0, 1.0, 1.0, 1.0, 1.0, 1.0, 1.0, 1.0, 1.0, 1.0, 1.0, 1.0, 1.0, 1.0, 1.0, 1.0, 1.0, 1.0, 1.0, 1.0, 1.0, 1.0, 1.0, 1.0, 1.0, 1.0, 1.0, 1.0, 1.0, 1.0, 1.0, 1.0, 1.0, 1.0, 1.0, 1.0, 1.0, 1.0, 1.0, 1.0, 1.0, 1.0, 1.0, 1.0, 1.0, 1.0, 1.0, 1.0, 1.0, 1.0, 1.0, 1.0, 1.0, 1.0, 1.0, 1.0, 1.0, 1.0, 1.0, 1.0, 1.0, 1.0, 1.0, 1.0, 1.0, 1.0, 1.0, 1.0, 1.0, 1.0, 1.0, 1.0, 1.0, 1.0, 1.0, 1.0, 1.0, 1.0, 1.0, 1.0, 1.0, 1.0, 1.0, 1.0, 1.0, 1.0, 1.0, 1.0, 1.0, 1.0, 1.0, 1.0, 1.0, 1.0, 1.0, 1.0, 1.0, 1.0, 1.0, 1.0, 1.0, 1.0, 1.0, 1.0, 1.0, 1.0, 1.0, 1.0, 1.0, 1.0, 1.0, 1.0, 1.0, 1.0, 1.0, 1.0, 1.0, 1.0, 1.0, 1.0, 1.0, 1.0, 1.0, 1.0, 1.0, 1.0, 1.0, 1.0, 1.0, 1.0, 1.0, 1.0, 1.0, 1.0, 1.0, 1.0, 1.0, 1.0, 1.0, 1.0, 1.0, 1.0, 1.0, 1.0, 1.0, 1.0, 1.0, 1.0, 1.0, 1.0, 1.0, 1.0, 1.0, 1.0, 1.0, 1.0, 1.0, 1.0, 1.0, 1.0, 1.0, 1.0, 1.0, 1.0, 1.0, 1.0, 1.0, 1.0, 1.0, 1.0, 1.0, 1.0, 1.0, 1.0, 1.0, 1.0, 1.0, 1.0, 1.0, 1.0, 1.0, 1.0, 1.0, 1.0, 1.0, 1.0, 1.0, 1.0, 1.0, 1.0, 1.0, 1.0, 1.0, 1.0, 1.0, 1.0, 1.0, 1.0, 1.0, 1.0, 1.0, 1.0, 1.0, 1.0, 1.0, 1.0, 1.0, 1.0, 1.0, 1.0, 1.0, 1.0, 1.0, 1.0, 1.0, 1.0, 1.0, 1.0, 1.0, 1.0, 1.0, 1.0, 1.0, 1.0, 1.0, 1.0, 1.0, 1.0, 1.0, 1.0, 1.0, 1.0, 1.0, 1.0, 1.0, 1.0, 1.0, 1.0, 1.0, 1.0, 1.0, 1.0, 1.0, 1.0, 1.0, 1.0, 1.0, 1.0, 1.0, 1.0, 1.0, 1.0, 1.0, 1.0, 1.0, 1.0, 1.0, 1.0, 1.0, 1.0, 1.0, 1.0, 1.0, 1.0, 1.0, 1.0, 1.0, 1.0, 1.0, 1.0, 1.0, 1.0, 1.0, 1.0, 1.0, 1.0, 1.0, 1.0, 1.0, 1.0, 1.0, 1.0, 1.0, 1.0, 1.0, 1.0, 1.0, 1.0, 1.0, 1.0, 1.0, 1.0, 1.0, 1.0, 1.0, 1.0, 1.0, 1.0, 1.0, 1.0, 1.0, 1.0, 1.0, 1.0, 1.0, 1.0, 1.0, 1.0, 1.0, 1.0, 1.0, 1.0, 1.0, 1.0, 1.0, 1.0, 1.0, 1.0, 1.0, 1.0, 1.0, 1.0, 1.0, 1.0, 1.0, 1.0, 1.0, 1.0, 1.0, 1.0, 1.0, 1.0, 1.0, 1.0, 1.0, 1.0, 1.0, 1.0, 1.0, 1.0, 1.0, 1.0, 1.0, 1.0, 1.0, 1.0, 1.0, 1.0, 1.0, 1.0, 1.0, 1.0, 1.0, 1.0, 1.0, 1.0, 1.0, 1.0, 1.0, 1.0, 1.0, 1.0, 1.0, 1.0, 1.0, 1.0, 1.0, 1.0, 1.0, 1.0, 1.0, 1.0, 1.0, 1.0, 1.0, 1.0, 1.0, 1.0, 1.0, 1.0, 1.0, 1.0, 1.0, 1.0, 1.0, 1.0, 1.0, 1.0, 1.0, 1.0, 1.0, 1.0, 1.0, 1.0, 1.0, 1.0, 1.0, 1.0, 1.0, 1.0, 1.0, 1.0, 1.0, 1.0, 1.0, 1.0, 1.0, 1.0, 1.0, 1.0, 1.0, 1.0, 1.0, 1.0, 1.0, 1.0, 1.0, 1.0, 1.0, 1.0, 1.0, 1.0, 1.0, 1.0, 1.0, 1.0, 1.0, 1.0, 1.0, 1.0, 1.0, 1.0, 1.0, 1.0, 1.0, 1.0, 1.0, 1.0, 1.0, 1.0, 1.0, 1.0, 1.0, 1.0, 1.0, 1.0, 1.0, 1.0, 1.0, 1.0, 1.0, 1.0, 1.0, 1.0, 1.0, 1.0, 1.0, 1.0, 1.0, 1.0, 1.0, 1.0, 1.0, 1.0, 1.0, 1.0, 1.0, 1.0, 1.0, 1.0, 1.0, 1.0, 1.0, 1.0, 1.0, 1.0, 1.0, 1.0, 1.0, 1.0, 1.0, 1.0, 1.0, 1.0, 1.0, 1.0, 1.0, 1.0, 1.0, 1.0, 1.0, 1.0, 1.0, 1.0, 1.0, 1.0, 1.0, 1.0, 1.0, 1.0, 1.0, 1.0, 1.0, 1.0, 1.0, 1.0, 1.0, 1.0, 1.0, 1.0, 1.0, 1.0, 1.0, 1.0, 1.0, 1.0, 1.0, 1.0, 1.0, 1.0, 1.0, 1.0, 1.0, 1.0, 1.0, 1.0, 1.0, 1.0, 1.0, 1.0, 1.0, 1.0, 1.0, 1.0, 1.0, 1.0, 1.0, 1.0, 1.0, 1.0, 1.0, 1.0, 1.0, 1.0, 1.0, 1.0, 1.0, 1.0, 1.0, 1.0, 1.0, 1.0, 1.0, 1.0, 1.0, 1.0, 1.0, 1.0, 1.0, 1.0, 1.0, 1.0, 1.0, 1.0, 1.0, 1.0, 1.0, 1.0, 1.0, 1.0, 1.0, 1.0, 1.0, 1.0, 1.0, 1.0, 1.0, 1.0, 1.0, 1.0, 1.0, 1.0, 1.0, 1.0, 1.0, 1.0, 1.0, 1.0, 1.0, 1.0, 1.0, 1.0, 1.0, 1.0, 1.0, 1.0, 1.0, 1.0, 1.0, 1.0, 1.0, 1.0, 1.0, 1.0, 1.0, 1.0, 1.0, 1.0, 1.0, 1.0, 1.0, 1.0, 1.0, 1.0, 1.0, 1.0, 1.0, 1.0, 1.0, 1.0, 1.0, 1.0, 1.0, 1.0, 1.0, 1.0, 1.0, 1.0, 1.0, 1.0, 1.0, 1.0, 1.0, 1.0, 1.0, 1.0, 1.0, 1.0, 1.0, 1.0, 1.0, 1.0, 1.0, 1.0, 1.0, 1.0, 1.0, 1.0, 1.0, 1.0, 1.0, 1.0, 1.0, 1.0, 1.0, 1.0, 1.0, 0.9131, 0.9823, 1.0, 1.0, 0.9131, 0.9823, 1.0, 1.0, 0.9131, 0.9823, 1.0, 1.0, 0.9131, 0.9823, 1.0, 1.0, 0.9131, 0.9823, 1.0, 1.0, 0.9131, 0.9823, 1.0, 1.0, 0.9131, 0.9823, 1.0, 1.0, 0.9131, 0.9823, 1.0, 1.0, 0.9131, 0.9823, 1.0, 1.0, 0.9131, 0.9823, 1.0, 1.0, 0.9131, 0.9823, 1.0, 1.0, 0.9131, 0.9823, 1.0, 1.0, 0.9131, 0.9823, 1.0, 1.0, 0.9131, 0.9823, 1.0, 1.0, 0.9131, 0.9823, 1.0, 1.0, 0.9131, 0.9823, 1.0, 1.0, 0.9131, 0.9823, 1.0, 1.0, 0.9131, 0.9823, 1.0, 1.0, 0.9131, 0.9823, 1.0, 1.0, 0.9131, 0.9823, 1.0, 1.0, 0.9131, 0.9823, 1.0, 1.0, 0.9131, 0.9823, 1.0, 1.0, 0.9131, 0.9823, 1.0, 1.0, 0.9131, 0.9823, 1.0, 1.0, 0.9131, 0.9823, 1.0, 1.0, 0.9131, 0.9823, 1.0, 1.0, 0.9131, 0.9823, 1.0, 1.0, 0.9131, 0.9823, 1.0, 1.0, 0.9131, 0.9823, 1.0, 1.0, 0.9131, 0.9823, 1.0, 1.0, 0.9131, 0.9823, 1.0, 1.0, 0.9131, 0.9823, 1.0, 1.0, 0.9131, 0.9823, 1.0, 1.0, 0.9131, 0.9823, 1.0, 1.0, 0.9131, 0.9823, 1.0, 1.0, 0.9131, 0.9823, 1.0, 1.0, 0.9131, 0.9823, 1.0, 1.0, 0.9131, 0.9823, 1.0, 1.0, 0.9131, 0.9823, 1.0, 1.0, 0.9131, 0.9823, 1.0, 1.0, 0.9131, 0.9823, 1.0, 1.0, 0.9131, 0.9823, 1.0, 1.0, 0.9131, 0.9823, 1.0, 1.0, 0.9131, 0.9823, 1.0, 1.0, 0.9131, 0.9823, 1.0, 1.0, 0.9131, 0.9823, 1.0, 1.0, 0.9131, 0.9823, 1.0, 1.0, 0.9131, 0.9823, 1.0, 1.0, 0.9131, 0.9823, 1.0, 1.0, 0.9131, 0.9823, 1.0, 1.0, 0.9131, 0.9823, 1.0, 1.0, 0.9131, 0.9823, 1.0, 1.0, 0.9131, 0.9823, 1.0, 1.0, 0.9131, 0.9823, 1.0, 1.0, 0.9131, 0.9823, 1.0, 1.0, 0.9131, 0.9823, 1.0, 1.0, 0.9131, 0.9823, 1.0, 1.0, 0.9131, 0.9823, 1.0, 1.0, 0.9131, 0.9823, 1.0, 1.0, 0.9131, 0.9823, 1.0, 1.0, 0.9131, 0.9823, 1.0, 1.0, 0.9131, 0.9823, 1.0, 1.0, 0.9131, 0.9823, 1.0, 1.0, 0.9131, 0.9823, 1.0, 1.0, 0.9131, 0.9823, 1.0, 1.0, 0.9131, 0.9823, 1.0, 1.0, 0.9131, 0.9823, 1.0, 1.0, 0.9131, 0.9823, 1.0, 1.0, 0.9131, 0.9823, 1.0, 1.0, 0.9131, 0.9823, 1.0, 1.0, 0.9131, 0.9823, 1.0, 1.0, 0.9131, 0.9823, 1.0, 1.0, 0.9131, 0.9823, 1.0, 1.0, 0.9131, 0.9823, 1.0, 1.0, 0.9131, 0.9823, 1.0, 1.0, 0.9131, 0.9823, 1.0, 1.0, 0.9131, 0.9823, 1.0, 1.0, 0.9131, 0.9823, 1.0, 1.0, 0.9131, 0.9823, 1.0, 1.0, 0.9131, 0.9823, 1.0, 1.0, 0.9131, 0.9823, 1.0, 1.0, 0.9131, 0.9823, 1.0, 1.0, 0.9131, 0.9823, 1.0, 1.0, 0.9131, 0.9823, 1.0, 1.0, 0.9131, 0.9823, 1.0, 1.0, 0.9131, 0.9823, 1.0, 1.0, 0.9131, 0.9823, 1.0, 1.0, 0.9131, 0.9823, 1.0, 1.0, 0.9131, 0.9823, 1.0, 1.0, 0.9131, 0.9823, 1.0, 1.0, 0.9131, 0.9823, 1.0, 1.0, 0.9131, 0.9823, 1.0, 1.0, 0.9131, 0.9823, 1.0, 1.0, 0.9131, 0.9823, 1.0, 1.0, 0.9131, 0.9823, 1.0, 1.0, 0.9131, 0.9823, 1.0, 1.0, 0.9131, 0.9823, 1.0, 1.0, 0.9131, 0.9823, 1.0, 1.0, 0.9131, 0.9823, 1.0, 1.0, 0.9131, 0.9823, 1.0, 1.0, 0.9131, 0.9823, 1.0, 1.0, 0.9131, 0.9823, 1.0, 1.0, 0.9131, 0.9823, 1.0, 1.0, 0.9131, 0.9823, 1.0, 1.0, 0.9131, 0.9823, 1.0, 1.0, 0.9131, 0.9823, 1.0, 1.0, 0.9131, 0.9823, 1.0, 1.0, 0.9131, 0.9823, 1.0, 1.0, 0.9131, 0.9823, 1.0, 1.0, 0.9131, 0.9823, 1.0, 1.0, 0.9131, 0.9823, 1.0, 1.0, 0.9131, 0.9823, 1.0, 1.0, 0.9131, 0.9823, 1.0, 1.0, 0.9131, 0.9823, 1.0, 1.0, 0.9131, 0.9823, 1.0, 1.0, 0.9131, 0.9823, 1.0, 1.0, 0.9131, 0.9823, 1.0, 1.0, 0.9131, 0.9823, 1.0, 1.0, 0.9131, 0.9823, 1.0, 1.0, 0.9131, 0.9823, 1.0, 1.0, 0.9131, 0.9823, 1.0, 1.0, 0.9131, 0.9823, 1.0, 1.0, 0.9131, 0.9823, 1.0, 1.0, 0.9131, 0.9823, 1.0, 1.0, 0.9131, 0.9823, 1.0, 1.0, 0.9131, 0.9823, 1.0, 1.0, 0.9131, 0.9823, 1.0, 1.0, 0.9131, 0.9823, 1.0, 1.0, 0.9131, 0.9823, 1.0, 1.0, 0.9131, 0.9823, 1.0, 1.0, 0.9131, 0.9823, 1.0, 1.0, 0.9131, 0.9823, 1.0])
me_cube_001.materials.append(mat_m_anglerfish)
me_cube_001.materials.append(None)
me_cube_001.use_remesh_fix_poles = True
me_cube_001.use_remesh_preserve_attributes = False
me_cube_001.use_mirror_vertex_groups = False
me_cube_001.use_paint_bone_selection = False
me_cube_001.use_paint_mask = True
me_cube_001.update()
arm_armature = bpy.data.armatures.new('Armature')  # bones are not reproduced

# ---- objects
ob_anglerfish = bpy.data.objects.new('Anglerfish', me_cube_001)
ob_anglerfish_armature = bpy.data.objects.new('Anglerfish_Armature', arm_armature)

# ---- transforms, parenting, visibility, modifiers, constraints
ob_anglerfish.parent = ob_anglerfish_armature
ob_anglerfish.matrix_parent_inverse = Matrix(((-4.371e-08, 0.0, -1.0, -0.0), (-0.0, 1.0, -0.0, -0.0), (1.0, -0.0, -4.371e-08, 0.0), (0.0, -0.0, 0.0, 1.0)))
ob_anglerfish.location = (5.174, -6.196e-07, 4.612)
ob_anglerfish.rotation_euler = (1.015e-08, 0.377, 5.319e-08)
ob_anglerfish.scale = (0.1283, 0.1283, 1.0)
ob_anglerfish.lineart.crease_threshold = 0.0
_vg = ob_anglerfish.vertex_groups.new(name='torso')
for _i, _w in zip([6, 7, 8, 9, 10, 11, 12, 17, 18, 19, 20, 23, 24, 25, 26, 27, 28, 29, 30, 31, 38, 39, 40, 41, 42, 43, 49, 50, 51, 52, 53, 54, 55, 56, 57, 58, 59, 60, 61, 62, 63, 64, 67, 68, 74, 76, 77, 78, 79, 80, 81, 82, 84, 85, 86, 87, 88, 89, 95, 96, 97, 98, 99, 156, 157, 159, 161, 162, 163, 164, 165, 166, 167, 168, 177, 178, 179, 180, 181, 182, 183, 184, 187, 188, 189, 190, 191, 192, 194, 195, 196, 197, 198, 199, 209, 210, 211, 212, 213, 214, 227, 228, 229, 230, 231, 232, 233, 234, 235, 236, 237, 238, 239, 240, 241, 245, 246, 247, 248, 249, 250, 251, 256, 257, 263, 272, 273, 276, 277, 278, 279, 280, 281, 282, 284, 285, 286, 287, 288, 294, 295, 296, 297, 298, 299, 300, 301, 302, 303, 304, 305, 306, 307, 308, 309, 310, 311, 312, 313, 314, 315, 316, 317, 318, 319, 320, 321, 322, 323, 324, 325, 326, 327, 328, 329, 330, 331, 332, 333, 334, 335, 336, 337, 338, 339, 340, 341, 342], [0.02495, 0.05947, 0.553, 0.7448, 0.7566, 0.2293, 0.1481, 0.381, 0.8367, 0.8726, 0.6756, 0.001114, 0.8138, 0.2291, 0.7963, 0.8171, 0.7872, 0.2111, 0.177, 0.1515, 0.9127, 0.882, 0.6899, 0.9139, 0.9066, 0.8092, 0.09977, 0.04502, 0.04334, 0.05821, 0.08084, 0.9092, 0.9116, 0.9121, 0.911, 0.9106, 0.9099, 0.1466, 0.7703, 0.4395, 0.8204, 0.8729, 0.08064, 0.02293, 0.002515, 0.5873, 0.685, 0.8749, 0.812, 0.6987, 0.02514, 0.07893, 0.6408, 0.7811, 0.8138, 0.8138, 0.8377, 0.8139, 0.553, 0.5893, 0.6093, 0.5883, 0.5905, 0.02534, 0.05486, 0.02664, 0.7449, 0.7569, 0.7491, 0.7377, 0.2295, 0.1312, 0.1485, 0.2357, 0.3785, 0.8227, 0.8354, 0.3566, 0.8725, 0.6559, 0.6749, 0.8647, 0.001645, 0.782, 0.782, 0.2206, 0.658, 0.5666, 0.797, 0.8179, 0.7876, 0.2116, 0.1779, 0.1524, 0.9124, 0.8863, 0.6844, 0.9148, 0.9082, 0.8085, 0.1, 0.07506, 0.04572, 0.1046, 0.04444, 0.05879, 0.08126, 0.1086, 0.07946, 0.9111, 0.9122, 0.9118, 0.9127, 0.9105, 0.9132, 0.1409, 0.7586, 0.7671, 0.09949, 0.4304, 0.8021, 0.8635, 0.07615, 0.01804, 0.009117, 0.553, 0.553, 0.5749, 0.6758, 0.8554, 0.8044, 0.6831, 0.01998, 0.07452, 0.6354, 0.7631, 0.782, 0.8109, 0.782, 0.553, 0.5898, 0.6098, 0.5885, 0.5908, 1.0, 1.0, 1.0, 1.0, 1.0, 1.0, 1.0, 1.0, 1.0, 1.0, 1.0, 1.0, 1.0, 1.0, 1.0, 1.0, 1.0, 1.0, 1.0, 1.0, 1.0, 1.0, 1.0, 1.0, 1.0, 1.0, 1.0, 1.0, 1.0, 1.0, 1.0, 1.0, 1.0, 1.0, 1.0, 1.0, 1.0, 1.0, 1.0, 1.0, 1.0, 1.0, 1.0, 1.0]): _vg.add([_i], _w, 'REPLACE')
_vg = ob_anglerfish.vertex_groups.new(name='back')
for _i, _w in zip([5, 6, 9, 10, 11, 12, 13, 14, 15, 16, 17, 18, 19, 20, 21, 22, 23, 26, 27, 28, 29, 30, 31, 32, 33, 34, 35, 36, 37, 41, 42, 43, 44, 45, 46, 48, 49, 50, 51, 52, 53, 54, 55, 56, 57, 58, 59, 61, 155, 156, 158, 159, 161, 162, 163, 164, 165, 166, 167, 168, 169, 170, 171, 172, 173, 174, 175, 176, 177, 178, 179, 180, 181, 182, 183, 184, 185, 186, 187, 194, 195, 196, 197, 198, 199, 200, 201, 202, 203, 204, 205, 207, 208, 212, 213, 214, 215, 216, 217, 218, 219, 220, 221, 222, 224, 227, 228, 229, 230, 231, 232, 233, 234, 235, 236, 237, 238, 239, 240, 241, 242, 243, 244, 246, 247], [0.9805, 0.9459, 0.1781, 0.2272, 0.7631, 0.8393, 0.9831, 0.9655, 0.9424, 0.9409, 0.007071, 0.04356, 0.07685, 0.066, 0.9825, 0.9781, 0.964, 0.1909, 0.1657, 0.1749, 0.7839, 0.82, 0.8438, 0.9834, 0.9824, 0.9749, 0.9684, 0.9542, 0.9486, 0.0538, 0.03663, 0.05357, 0.129, 0.2512, 0.08294, 0.09505, 0.8917, 0.9482, 0.9508, 0.9387, 0.9135, 0.04401, 0.0504, 0.0512, 0.04907, 0.04779, 0.04584, 0.008481, 0.9802, 0.9456, 0.9844, 0.9288, 0.1778, 0.2269, 0.233, 0.1705, 0.7628, 0.8556, 0.8389, 0.7554, 0.9827, 0.965, 0.9813, 0.9123, 0.94, 0.942, 0.9258, 0.9221, 0.006609, 0.04957, 0.04176, 0.01171, 0.07641, 0.06686, 0.06581, 0.07934, 0.9821, 0.9776, 0.9636, 0.1903, 0.165, 0.1744, 0.7834, 0.8191, 0.843, 0.9828, 0.9817, 0.9742, 0.9476, 0.9658, 0.9522, 0.02143, 0.06872, 0.05302, 0.03505, 0.05306, 0.1407, 0.2534, 0.1245, 0.2877, 0.1053, 0.0503, 0.1028, 0.1056, 0.07618, 0.8914, 0.9176, 0.9478, 0.8829, 0.9502, 0.938, 0.913, 0.8806, 0.9128, 0.04427, 0.04751, 0.04623, 0.04924, 0.04244, 0.05042, 0.729, 0.6205, 0.4302, 0.0137, 0.009125]): _vg.add([_i], _w, 'REPLACE')
_vg = ob_anglerfish.vertex_groups.new(name='tail')
for _i, _w in zip([15, 16, 35, 36, 37, 44, 45, 46, 47, 48, 159, 172, 173, 174, 175, 176, 203, 204, 205, 206, 207, 208, 215, 216, 217, 218, 219, 220, 221, 222, 223, 224, 225, 226, 242, 243, 244], [0.05677, 0.05732, 0.01265, 0.04019, 0.05099, 0.8709, 0.7476, 0.917, 0.997, 0.9046, 0.01429, 0.07195, 0.05825, 0.05712, 0.07323, 0.07559, 0.05191, 0.01774, 0.0441, 0.9928, 0.9641, 0.9309, 0.8591, 0.7455, 0.8754, 0.7109, 0.8947, 0.9497, 0.8969, 0.894, 0.9999, 0.9238, 0.9993, 0.9914, 0.2614, 0.3735, 0.5664]): _vg.add([_i], _w, 'REPLACE')
_vg = ob_anglerfish.vertex_groups.new(name='Bone')
_vg = ob_anglerfish.vertex_groups.new(name='Bone.002')
_vg = ob_anglerfish.vertex_groups.new(name='rod')
_vg.add([0, 1, 2, 3, 100, 101, 102, 103, 104, 105, 106, 107, 112, 113, 114, 115, 116, 117, 118, 119], 1.0, 'REPLACE')
_vg = ob_anglerfish.vertex_groups.new(name='rod_1')
for _i, _w in zip([0, 1, 2, 3, 8, 18, 19, 24, 38, 61, 63, 64, 76, 78, 79, 80, 84, 85, 86, 87, 88, 89, 95, 96, 97, 98, 99, 100, 101, 102, 103, 104, 105, 106, 107, 112, 113, 114, 115, 116, 117, 118, 119, 178, 179, 181, 184, 188, 189, 191, 192, 209, 246, 247, 250, 251, 272, 273, 276, 278, 279, 280, 284, 285, 286, 287, 288, 294, 295, 296, 297, 298], [1.0, 1.0, 1.0, 0.9999, 0.4026, 0.09323, 0.02599, 0.07602, 0.0129, 0.1695, 0.01191, 0.05763, 0.0203, 0.03178, 0.1204, 0.225, 0.3069, 0.1419, 0.07602, 0.07602, 0.06628, 0.07603, 0.4026, 0.37, 0.352, 0.3709, 0.369, 0.9998, 1.0, 0.9999, 1.0, 0.9953, 0.995, 0.9995, 0.9955, 0.9468, 0.8463, 0.8449, 0.9484, 0.9952, 0.9995, 0.9937, 0.9943, 0.1069, 0.09415, 0.02604, 0.03952, 0.07269, 0.07269, 0.1623, 0.0887, 0.008597, 0.1826, 0.1673, 0.005389, 0.0543, 0.4026, 0.4026, 0.01831, 0.03185, 0.1206, 0.2234, 0.3061, 0.1394, 0.07269, 0.06307, 0.0727, 0.4026, 0.3695, 0.3516, 0.3707, 0.3687]): _vg.add([_i], _w, 'REPLACE')
_vg = ob_anglerfish.vertex_groups.new(name='rod_2')
for _i, _w in zip([108, 109, 110, 111, 112, 113, 114, 115, 124, 125, 128, 129, 130, 131, 132, 133], [0.9766, 0.9763, 0.9837, 0.9839, 0.05322, 0.1537, 0.1551, 0.05162, 0.9974, 0.9728, 0.98, 0.9988, 0.9977, 0.9088, 0.9627, 0.9972]): _vg.add([_i], _w, 'REPLACE')
_vg = ob_anglerfish.vertex_groups.new(name='rod_3')
for _i, _w in zip([120, 121, 122, 123, 125, 126, 127, 131, 132, 134, 135, 136, 137, 138, 139, 141, 142, 144, 145, 146, 147], [0.9991, 0.9936, 0.9907, 0.9957, 0.00427, 0.9766, 0.99, 0.09114, 0.02453, 0.9993, 0.9997, 0.9998, 0.9995, 0.9905, 0.9772, 0.05678, 0.06317, 0.8792, 0.9034, 0.9594, 0.8199]): _vg.add([_i], _w, 'REPLACE')
_vg = ob_anglerfish.vertex_groups.new(name='rod_4')
for _i, _w in zip([4, 140, 141, 142, 143, 144, 145, 146, 147, 148, 149, 150, 151, 152, 153, 154], [1.0, 0.978, 0.9432, 0.9368, 0.981, 0.1208, 0.09662, 0.03125, 0.1801, 0.9994, 1.0, 1.0, 0.9994, 0.9923, 0.9927, 1.001]): _vg.add([_i], _w, 'REPLACE')
_vg = ob_anglerfish.vertex_groups.new(name='mouth')
for _i, _w in zip([7, 8, 9, 17, 18, 20, 24, 25, 28, 38, 39, 40, 42, 43, 54, 55, 56, 57, 58, 59, 60, 61, 62, 63, 64, 65, 66, 67, 68, 69, 70, 71, 72, 73, 74, 75, 76, 77, 78, 79, 80, 81, 82, 83, 84, 85, 86, 87, 88, 89, 90, 91, 92, 93, 94, 95, 96, 97, 98, 99, 157, 160, 161, 164, 177, 178, 179, 180, 182, 183, 188, 189, 190, 191, 192, 193, 196, 209, 210, 211, 213, 214, 236, 237, 238, 239, 240, 241, 245, 246, 247, 248, 249, 250, 251, 252, 253, 254, 255, 256, 257, 258, 259, 260, 261, 262, 263, 264, 265, 266, 267, 268, 269, 270, 271, 272, 273, 274, 275, 276, 277, 278, 279, 280, 281, 282, 283, 284, 285, 286, 287, 288, 289, 290, 291, 292, 293, 294, 295, 296, 297, 298], [1.0, 0.07854, 0.07684, 0.5899, 0.04297, 0.258, 0.1389, 1.0, 0.0249, 0.03258, 0.09472, 0.2873, 0.04446, 0.1363, 0.02812, 0.01305, 0.009498, 0.0169, 0.01973, 0.02406, 0.8461, 0.06532, 0.5481, 0.1541, 0.07707, 1.0, 1.0, 1.0, 1.0, 1.0, 1.0, 1.0, 1.0, 1.0, 1.0, 1.0, 0.3884, 0.2992, 0.09133, 0.07474, 0.1063, 1.0, 1.0, 1.0, 0.08242, 0.1024, 0.1389, 0.1389, 0.1211, 0.1389, 1.0, 1.0, 1.0, 1.0, 1.0, 0.07854, 0.07217, 0.06866, 0.07235, 0.07197, 1.0, 1.0, 0.07695, 0.0916, 0.5924, 0.04066, 0.03963, 0.6121, 0.2768, 0.2588, 0.1351, 0.1351, 1.0, 0.2069, 0.3639, 1.0, 0.02506, 0.02913, 0.08776, 0.2933, 0.04148, 0.1373, 0.02144, 0.0144, 0.01719, 0.01062, 0.02542, 0.007129, 0.8517, 0.06286, 0.06568, 0.8936, 0.5538, 0.1633, 0.07518, 1.0, 1.0, 1.0, 1.0, 1.0, 1.0, 1.0, 1.0, 1.0, 1.0, 1.0, 1.0, 1.0, 1.0, 1.0, 1.0, 1.0, 1.0, 1.0, 1.0, 0.07854, 0.07854, 1.0, 1.0, 0.3873, 0.3001, 0.09623, 0.07187, 0.1043, 1.0, 1.0, 1.0, 0.08163, 0.09966, 0.1351, 0.1172, 0.1351, 1.0, 1.0, 1.0, 1.0, 1.0, 0.07854, 0.07208, 0.06859, 0.07231, 0.07192]): _vg.add([_i], _w, 'REPLACE')
_m = ob_anglerfish.modifiers.new('Armature', 'ARMATURE')
_m.object = ob_anglerfish_armature
ob_anglerfish_armature.location = (0.0, 0.0, 0.0)
ob_anglerfish_armature.rotation_euler = (0.0, 1.571, 0.0)
ob_anglerfish_armature.show_in_front = True
ob_anglerfish_armature.lineart.crease_threshold = 0.0

# ---- collection membership
col_collection.objects.link(ob_anglerfish)
col_collection.objects.link(ob_anglerfish_armature)

# ---- scene / render settings (as saved in the file)
scene.frame_start = 1; scene.frame_end = 25; scene.frame_set(1)
scene.render.engine = 'BLENDER_EEVEE_NEXT'
scene.cycles.use_denoising = False
scene.cycles.samples = 128
scene.cycles.sampling_pattern = 'TABULATED_SOBOL'
scene.cycles.use_adaptive_sampling = False
scene.cycles.use_light_tree = False
scene.view_settings.view_transform = 'Filmic'
bpy.context.view_layer.update()

# ---- added for rendering (the .blend has no active camera and no usable light): camera, sun
cam_auto = bpy.data.cameras.new('AutoCamera')
cam_auto.lens = 50.0
cam_auto.sensor_width = 36.0
cam_auto.clip_end = 1000.0
ob_auto_camera = bpy.data.objects.new('AutoCamera', cam_auto)
scene.collection.objects.link(ob_auto_camera)
ob_auto_camera.location = (33.0761, -39.7897, 27.2194)
ob_auto_camera.rotation_euler = (1.09748, -7.21219e-08, 0.694738)
scene.camera = ob_auto_camera
light_auto_sun = bpy.data.lights.new('AutoSun', 'SUN')
light_auto_sun.energy = 3.0
light_auto_sun.angle = 0.0523599
ob_auto_sun = bpy.data.objects.new('AutoSun', light_auto_sun)
scene.collection.objects.link(ob_auto_sun)
ob_auto_sun.rotation_euler = (0.872665, 0.174533, 0.523599)
bpy.context.view_layer.update()
